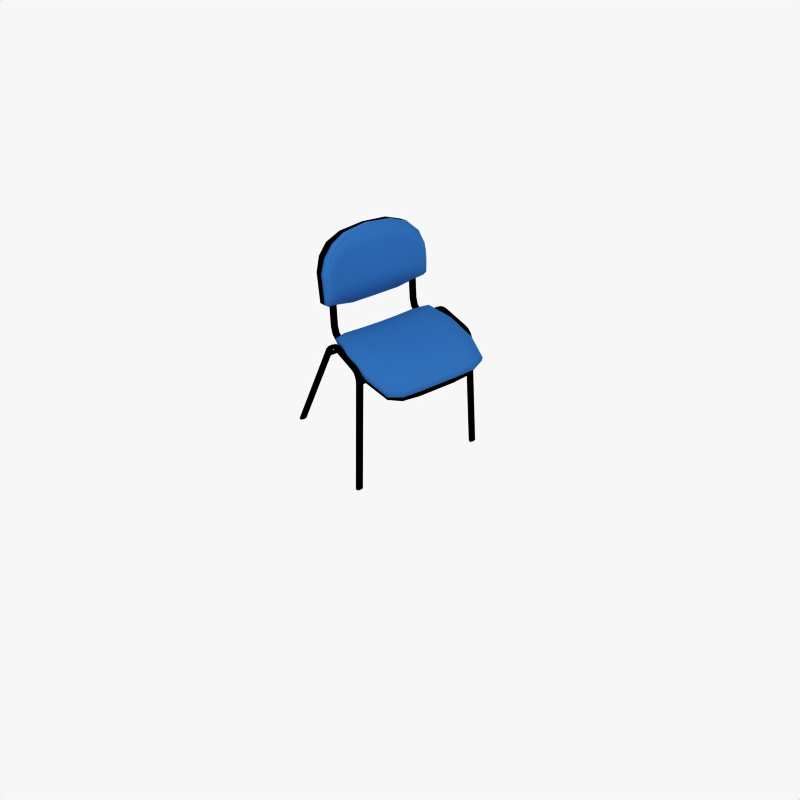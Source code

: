 # Source: Chair_01.blend  (saved by Blender 2.56.0; exported with 4.5.12 LTS)
import bpy
from mathutils import Matrix  # noqa: F401  (used for matrix-valued properties, if any)

bpy.ops.wm.read_factory_settings(use_empty=True)
scene = bpy.context.scene
scene.name = 'Scene'

# ---- collections
col_collection_1 = bpy.data.collections.new('Collection 1'); scene.collection.children.link(col_collection_1)

# ---- materials (node trees are filled in below, after node groups)
mat_m_black = bpy.data.materials.new('M_Black')
mat_m_black.alpha_threshold = 0.0
mat_m_black.diffuse_color = (0.0, 0.0, 0.0, 1.0)
mat_m_black.roughness = 0.5
mat_m_black.line_color = (0.0, 0.0, 0.0, 1.0)
mat_m_blue_00 = bpy.data.materials.new('M_Blue_00')
mat_m_blue_00.alpha_threshold = 0.0
mat_m_blue_00.diffuse_color = (0.1679, 0.3839, 0.6378, 1.0)
mat_m_blue_00.roughness = 0.5
mat_m_blue_00.specular_intensity = 0.1615
mat_m_blue_00.line_color = (0.0, 0.0, 0.0, 1.0)

# ---- material node trees

# ---- world
world_world = bpy.data.worlds.new('World'); scene.world = world_world
world_world.color = (0.9686, 0.9686, 0.9686)
world_world.use_sun_shadow = False
world_world.sun_shadow_jitter_overblur = 0.0
world_world.cycles.sampling_method = 'MANUAL'
world_world.cycles.sample_map_resolution = 256

# ---- cameras
cam_camera = bpy.data.cameras.new('Camera')
cam_camera.passepartout_alpha = 0.2
cam_camera.lens = 61.0
cam_camera.ortho_scale = 7.314
cam_camera.show_passepartout = False
cam_camera.show_safe_areas = True
cam_camera.dof.focus_distance = 0.0
cam_camera.dof.aperture_fstop = 128.0

# ---- lights
light_spot_001 = bpy.data.lights.new('Spot.001', 'AREA')
light_spot_001.transmission_factor = 0.0
light_spot_001.cutoff_distance = 30.0
light_spot_001.energy = 78.54
light_spot_001.shadow_buffer_clip_start = 1.001
light_spot_001.shadow_soft_size = 1.0
light_spot_001.shadow_maximum_resolution = 0.006
light_spot_001.use_absolute_resolution = True
light_spot_001.size = 1.0
light_spot_001.size_y = 1.0
light_spot_001.cycles.use_multiple_importance_sampling = False

# ---- meshes
me_datablock_002 = bpy.data.meshes.new('Datablock.002')
me_datablock_002.from_pydata([(-0.1016, -0.49, 1.015), (-0.1017, -0.4907, 0.9952), (-0.104, -0.5427, 0.997), (-0.104, -0.5421, 1.016), (-0.1029, -0.5169, 0.9908), (-0.1028, -0.5159, 1.021), (0.1305, -0.5006, 1.015), (0.1305, -0.5013, 0.9952), (0.1282, -0.5527, 1.016), (0.1281, -0.5533, 0.997), (0.1293, -0.5275, 0.9908), (0.1294, -0.5265, 1.021), (0.2361, -0.5606, 0.9257), (0.2425, -0.5348, 0.9257), (0.2385, -0.5086, 0.924), (0.217, -0.5598, 0.9226), (0.213, -0.5336, 0.9209), (0.2194, -0.5078, 0.9208), (0.457, -0.5493, 0.001853), (0.4764, -0.5502, 0.001803), (0.474, -0.6022, 0.001812), (0.4547, -0.6014, 0.001862), (0.4506, -0.5751, 0.001871), (0.4805, -0.5764, 0.001794), (-0.2276, -0.5136, 0.9293), (-0.198, -0.5151, 0.9249), (-0.2236, -0.5399, 0.9294), (-0.2044, -0.5408, 0.9265), (-0.2021, -0.4888, 0.9248), (-0.2212, -0.4878, 0.9277), (-0.4337, -0.509, 0.001839), (-0.4143, -0.5099, 0.00189), (-0.4167, -0.562, 0.001899), (-0.436, -0.5611, 0.001847), (-0.4102, -0.5362, 0.001909), (-0.4401, -0.5348, 0.001829), (0.2024, -0.5043, 0.9864), (0.2046, -0.5309, 0.9909), (0.1901, -0.5042, 0.973), (0.1856, -0.5307, 0.9703), (0.2, -0.5574, 0.9882), (0.1877, -0.5572, 0.9748), (0.1705, -0.5026, 1.007), (0.171, -0.5286, 1.012), (0.164, -0.5029, 0.9899), (0.161, -0.5291, 0.9862), (0.1681, -0.5548, 1.009), (0.1616, -0.5551, 0.9917), (0.2239, -0.5063, 0.9579), (0.227, -0.5329, 0.9612), (0.2082, -0.5059, 0.949), (0.2027, -0.5322, 0.9475), (0.2215, -0.5592, 0.9597), (0.2058, -0.5588, 0.9508), (-0.1781, -0.5394, 0.9918), (-0.1798, -0.5127, 0.9945), (-0.1757, -0.4866, 0.99), (-0.1633, -0.5142, 0.974), (-0.1674, -0.5403, 0.9785), (-0.165, -0.4875, 0.9767), (-0.1433, -0.5406, 1.01), (-0.1435, -0.5143, 1.013), (-0.1409, -0.4884, 1.008), (-0.1354, -0.5155, 0.9879), (-0.138, -0.5414, 0.9932), (-0.1356, -0.4892, 0.9915), (-0.2035, -0.5396, 0.9675), (-0.2061, -0.5127, 0.9693), (-0.2011, -0.4864, 0.9657), (-0.1845, -0.5142, 0.954), (-0.1895, -0.5405, 0.9576), (-0.1871, -0.4874, 0.9558), (0.4634, -0.4384, 0.909), (0.4634, -0.4384, 0.9548), (0.002894, -0.4862, 0.9189), (0.2456, -0.4862, 0.9224), (0.2456, -0.4862, 0.9658), (0.002894, -0.4862, 0.96), (0.5105, -0.3265, 0.8875), (0.5105, -0.1669, 0.8673), (-0.2398, -0.3265, 0.9085), (-0.2398, -0.1669, 0.9021), (0.5105, -0.3265, 0.9311), (0.5105, -0.1669, 0.9224), (-0.2398, -0.1669, 0.9278), (-0.2398, -0.3265, 0.9365), (0.2456, -0.3265, 0.9297), (0.2456, -0.1669, 0.9182), (0.002894, -0.1669, 0.9182), (0.002894, -0.3265, 0.9297), (-0.1236, -0.4561, 0.9122), (-0.122, -0.3265, 0.9175), (-0.15, -0.1669, 0.9081), (-0.4227, -0.3604, 1.192), (-0.4041, -0.3604, 1.198), (-0.4041, -0.4125, 1.198), (-0.4227, -0.4125, 1.192), (-0.399, -0.3865, 1.199), (-0.4277, -0.3865, 1.191), (-0.1161, -0.3605, 0.9357), (-0.1168, -0.3605, 0.9164), (-0.1168, -0.4126, 0.9164), (-0.1161, -0.4126, 0.9357), (-0.1159, -0.3866, 0.941), (-0.117, -0.3866, 0.9111), (-0.3459, -0.3604, 1.006), (-0.3158, -0.3605, 0.9565), (-0.264, -0.3605, 0.933), (-0.3411, -0.3865, 1.008), (-0.3123, -0.3865, 0.9605), (-0.2628, -0.3865, 0.9381), (-0.3459, -0.4126, 1.006), (-0.3158, -0.4126, 0.9565), (-0.264, -0.4126, 0.933), (-0.3687, -0.3865, 0.9967), (-0.332, -0.3865, 0.938), (-0.2698, -0.3865, 0.9091), (-0.3638, -0.3604, 0.9987), (-0.3285, -0.3605, 0.9419), (-0.2686, -0.3605, 0.9142), (-0.3638, -0.4126, 0.9987), (-0.3285, -0.4126, 0.9419), (-0.2686, -0.4126, 0.9142), (-0.4363, -0.4879, 1.21), (-0.5317, -0.4848, 1.443), (-0.439, -0.4507, 1.179), (-0.5865, -0.4397, 1.55), (-0.4356, -0.218, 1.14), (-0.44, -0.3607, 1.163), (-0.6571, -0.2174, 1.668), (-0.6294, -0.3549, 1.624), (-0.3805, -0.4879, 1.23), (-0.4759, -0.4848, 1.464), (-0.3707, -0.4507, 1.207), (-0.5194, -0.4397, 1.571), (-0.3804, -0.2177, 1.16), (-0.3683, -0.3607, 1.201), (-0.5589, -0.3549, 1.653), (-0.6053, -0.2193, 1.689), (-0.484, -0.4864, 1.327), (-0.5162, -0.4458, 1.36), (-0.542, -0.3571, 1.394), (-0.5486, -0.2177, 1.402), (-0.4282, -0.4864, 1.347), (-0.5078, -0.4856, 1.385), (-0.5534, -0.443, 1.451), (-0.5883, -0.3557, 1.507), (-0.6029, -0.2176, 1.535), (-0.452, -0.4856, 1.406), (-0.4625, -0.487, 1.274), (-0.4827, -0.4483, 1.278), (-0.5004, -0.3584, 1.292), (-0.4998, -0.2179, 1.282), (-0.4067, -0.487, 1.295), (-0.1842, -0.3597, 0.914), (-0.1842, -0.3597, 0.8848), (-0.1984, -0.3597, 0.8848), (-0.1984, -0.3597, 0.914), (-0.1842, -0.5348, 0.9106), (-0.1842, -0.5348, 0.8815), (-0.1984, -0.5348, 0.8815), (-0.1984, -0.5348, 0.9106), (-0.1746, -0.3597, 0.8994), (-0.2065, -0.3597, 0.8994), (-0.1746, -0.5348, 0.8961), (-0.2065, -0.5348, 0.8961), (-0.198, -0.2602, 0.9101), (-0.206, -0.2602, 0.8956), (-0.198, -0.2602, 0.8809), (-0.1837, -0.2602, 0.8809), (-0.1741, -0.2602, 0.8956), (-0.1837, -0.2602, 0.9101), (0.213, -0.2602, 0.922), (0.2226, -0.2602, 0.9074), (0.213, -0.2602, 0.8928), (0.1988, -0.2602, 0.8928), (0.1907, -0.2602, 0.9074), (0.1988, -0.2602, 0.922), (0.1903, -0.5348, 0.8961), (0.2221, -0.5348, 0.8961), (0.1903, -0.3597, 0.9118), (0.2221, -0.3597, 0.9118), (0.1983, -0.5348, 0.9106), (0.1983, -0.5348, 0.8815), (0.2126, -0.5348, 0.8815), (0.2126, -0.5348, 0.9106), (0.1983, -0.3597, 0.9263), (0.1983, -0.3597, 0.8971), (0.2126, -0.3597, 0.8971), (0.2126, -0.3597, 0.9263), (0.2126, 0.3595, 0.9263), (0.2126, 0.3595, 0.8971), (0.1983, 0.3595, 0.8971), (0.1983, 0.3595, 0.9263), (0.2126, 0.5345, 0.9106), (0.2126, 0.5345, 0.8815), (0.1983, 0.5345, 0.8815), (0.1983, 0.5345, 0.9106), (0.2221, 0.3595, 0.9118), (0.1903, 0.3595, 0.9118), (0.2221, 0.5345, 0.8961), (0.1903, 0.5345, 0.8961), (0.1903, -0.0001766, 0.9067), (0.2221, -0.0001766, 0.9067), (0.1983, -0.0001766, 0.9212), (0.1983, -0.0001766, 0.892), (0.2126, -0.0001766, 0.892), (0.2126, -0.0001766, 0.9212), (0.1988, 0.2599, 0.922), (0.1907, 0.2599, 0.9074), (0.1988, 0.2599, 0.8928), (0.213, 0.2599, 0.8928), (0.2226, 0.2599, 0.9074), (0.213, 0.2599, 0.922), (-0.1837, 0.2599, 0.9101), (-0.1741, 0.2599, 0.8956), (-0.1837, 0.2599, 0.8809), (-0.198, 0.2599, 0.8809), (-0.206, 0.2599, 0.8956), (-0.198, 0.2599, 0.9101), (-0.1842, -0.0001766, 0.9023), (-0.1842, -0.0001766, 0.8732), (-0.1984, -0.0001766, 0.8732), (-0.1984, -0.0001766, 0.9023), (-0.1746, -0.0001766, 0.8878), (-0.2065, -0.0001766, 0.8878), (-0.2065, 0.5345, 0.8961), (-0.1746, 0.5345, 0.8961), (-0.2065, 0.3595, 0.8994), (-0.1746, 0.3595, 0.8994), (-0.1984, 0.5345, 0.9106), (-0.1984, 0.5345, 0.8815), (-0.1842, 0.5345, 0.8815), (-0.1842, 0.5345, 0.9106), (-0.1984, 0.3595, 0.914), (-0.1984, 0.3595, 0.8848), (-0.1842, 0.3595, 0.8848), (-0.1842, 0.3595, 0.914), (-0.4067, 0.4868, 1.295), (-0.4998, 0.2176, 1.282), (-0.5004, 0.3582, 1.292), (-0.4827, 0.448, 1.278), (-0.4625, 0.4868, 1.274), (-0.494, -0.0001173, 1.268), (-0.452, 0.4853, 1.406), (-0.6029, 0.2174, 1.535), (-0.5883, 0.3554, 1.507), (-0.5534, 0.4428, 1.451), (-0.5078, 0.4853, 1.385), (-0.6023, -0.0001173, 1.534), (-0.4282, 0.4861, 1.347), (-0.5486, 0.2175, 1.402), (-0.542, 0.3569, 1.394), (-0.5162, 0.4456, 1.36), (-0.484, 0.4861, 1.327), (-0.5453, -0.0001173, 1.394), (-0.6053, 0.2191, 1.689), (-0.5589, 0.3546, 1.653), (-0.3683, 0.3604, 1.201), (-0.3804, 0.2175, 1.16), (-0.5194, 0.4395, 1.571), (-0.3707, 0.4505, 1.207), (-0.4759, 0.4846, 1.464), (-0.3805, 0.4877, 1.23), (-0.6311, -0.0001173, 1.701), (-0.3925, -0.0001173, 1.145), (-0.6294, 0.3546, 1.624), (-0.6571, 0.2172, 1.668), (-0.44, 0.3604, 1.163), (-0.4356, 0.2178, 1.14), (-0.5865, 0.4395, 1.55), (-0.439, 0.4505, 1.179), (-0.5317, 0.4846, 1.443), (-0.4363, 0.4877, 1.21), (-0.4313, -0.0001173, 1.131), (-0.6631, -0.0001173, 1.686), (-0.2686, 0.4124, 0.9142), (-0.3285, 0.4124, 0.9419), (-0.3638, 0.4123, 0.9987), (-0.2686, 0.3602, 0.9142), (-0.3285, 0.3602, 0.9419), (-0.3638, 0.3602, 0.9987), (-0.2698, 0.3863, 0.9091), (-0.332, 0.3863, 0.938), (-0.3687, 0.3863, 0.9967), (-0.264, 0.4124, 0.933), (-0.3158, 0.4124, 0.9565), (-0.3459, 0.4123, 1.006), (-0.2628, 0.3863, 0.9381), (-0.3123, 0.3863, 0.9605), (-0.3411, 0.3863, 1.008), (-0.264, 0.3602, 0.933), (-0.3158, 0.3602, 0.9565), (-0.3459, 0.3602, 1.006), (-0.117, 0.3863, 0.9111), (-0.1159, 0.3863, 0.941), (-0.1161, 0.4124, 0.9357), (-0.1168, 0.4124, 0.9164), (-0.1168, 0.3603, 0.9164), (-0.1161, 0.3603, 0.9357), (-0.4277, 0.3862, 1.191), (-0.399, 0.3862, 1.199), (-0.4041, 0.4123, 1.198), (-0.4227, 0.4123, 1.192), (-0.4227, 0.3602, 1.192), (-0.4041, 0.3602, 1.198), (-0.15, 0.1667, 0.9081), (-0.122, 0.3263, 0.9175), (-0.1236, 0.4559, 0.957), (-0.1236, 0.4559, 0.9122), (-0.15, -0.0001766, 0.9086), (0.002894, 0.3263, 0.9297), (0.002894, 0.1667, 0.9182), (0.2456, 0.1667, 0.9182), (0.2456, 0.3263, 0.9297), (-0.2398, 0.3263, 0.9365), (-0.2398, 0.1667, 0.9278), (0.5105, 0.1667, 0.9224), (0.5105, 0.3263, 0.9311), (-0.2398, 0.1667, 0.9021), (-0.2398, 0.3263, 0.9085), (0.5105, 0.1667, 0.8673), (0.5105, 0.3263, 0.8875), (0.002894, 0.486, 0.96), (0.2456, 0.486, 0.9658), (0.2456, 0.486, 0.9224), (0.002894, 0.486, 0.9189), (0.2456, -0.0001766, 0.9209), (0.002894, -0.0001766, 0.9209), (-0.1979, 0.4382, 0.9552), (0.4634, 0.4382, 0.9548), (-0.2398, -0.0001766, 0.9278), (0.5105, -0.0001766, 0.9224), (0.4634, 0.4382, 0.909), (-0.2398, -0.0001766, 0.9013), (0.5105, -0.0001766, 0.8673), (-0.1871, 0.4871, 0.9558), (-0.1895, 0.5403, 0.9576), (-0.1845, 0.514, 0.954), (-0.2011, 0.4862, 0.9657), (-0.2061, 0.5125, 0.9693), (-0.2035, 0.5393, 0.9675), (-0.1356, 0.489, 0.9915), (-0.138, 0.5411, 0.9932), (-0.1354, 0.5153, 0.9879), (-0.1409, 0.4882, 1.008), (-0.1435, 0.514, 1.013), (-0.1433, 0.5404, 1.01), (-0.165, 0.4873, 0.9767), (-0.1674, 0.5401, 0.9785), (-0.1633, 0.5139, 0.974), (-0.1757, 0.4863, 0.99), (-0.1798, 0.5125, 0.9945), (-0.1781, 0.5392, 0.9918), (0.2058, 0.5586, 0.9508), (0.2215, 0.559, 0.9597), (0.2027, 0.532, 0.9475), (0.2082, 0.5057, 0.949), (0.227, 0.5327, 0.9612), (0.2239, 0.5061, 0.9579), (0.1616, 0.5548, 0.9917), (0.1681, 0.5546, 1.009), (0.161, 0.5288, 0.9862), (0.164, 0.5026, 0.9899), (0.171, 0.5284, 1.012), (0.1705, 0.5024, 1.007), (0.1877, 0.557, 0.9748), (0.2, 0.5571, 0.9882), (0.1856, 0.5305, 0.9703), (0.1901, 0.504, 0.973), (0.2046, 0.5306, 0.9909), (0.2024, 0.5041, 0.9864), (-0.4401, 0.5346, 0.001829), (-0.4102, 0.536, 0.001909), (-0.436, 0.5609, 0.001847), (-0.4167, 0.5618, 0.001899), (-0.4143, 0.5097, 0.00189), (-0.4337, 0.5088, 0.001839), (-0.2212, 0.4876, 0.9277), (-0.2021, 0.4885, 0.9248), (-0.2044, 0.5406, 0.9265), (-0.2236, 0.5396, 0.9294), (-0.198, 0.5148, 0.9249), (-0.2276, 0.5133, 0.9293), (0.4805, 0.5762, 0.001794), (0.4506, 0.5749, 0.001871), (0.4547, 0.6011, 0.001862), (0.474, 0.602, 0.001812), (0.4764, 0.5499, 0.001803), (0.457, 0.5491, 0.001853), (0.217, 0.5596, 0.9226), (0.2425, 0.5346, 0.9257), (0.213, 0.5334, 0.9209), (0.2361, 0.5604, 0.9257), (0.2194, 0.5076, 0.9208), (0.2385, 0.5083, 0.924), (0.1305, 0.501, 0.9952), (0.1293, 0.5272, 0.9908), (0.1281, 0.5531, 0.997), (0.1305, 0.5004, 1.015), (0.1294, 0.5262, 1.021), (0.1282, 0.5524, 1.016), (-0.1028, 0.5157, 1.021), (-0.1029, 0.5166, 0.9908), (-0.104, 0.5419, 1.016), (-0.104, 0.5425, 0.997), (-0.1017, 0.4904, 0.9952), (-0.1016, 0.4898, 1.015), (0.1353, -0.3265, 0.942), (0.1353, 0.3263, 0.942), (-0.4953, 0.3566, 1.502), (-0.4318, 0.3585, 1.351), (-0.4318, -0.3587, 1.351), (-0.4953, -0.3568, 1.502), (-0.1236, -0.4561, 0.957), (-0.1979, -0.4384, 0.9552), (-0.2398, -0.3265, 0.9225), (-0.1236, -0.4561, 0.9346), (-0.1218, -0.3255, 0.9291), (-0.1863, -0.4369, 0.9434), (-0.1212, 0.3213, 0.9279), (-0.1236, 0.4559, 0.9346), (-0.2398, 0.3263, 0.9225), (-0.1982, 0.435, 0.9444), (0.1353, -0.1669, 0.9333), (0.1353, -0.0001766, 0.9333), (0.1353, 0.1667, 0.9333), (0.4471, -0.4384, 1.017), (-0.2061, -0.4309, 1.021), (0.4634, -0.4384, 0.9548), (0.4819, -0.4579, 0.9566), (0.4819, -0.4579, 0.9893), (-0.2293, -0.4531, 0.9999), (-0.2293, -0.4531, 0.9694), (-0.1979, -0.4384, 0.9552), (0.002894, -0.4862, 1.038), (0.2456, -0.4862, 1.044), (0.2627, -0.5107, 1.016), (-0.008129, -0.5107, 1.016), (0.2627, -0.5107, 0.981), (-0.008129, -0.5107, 0.981), (0.2456, -0.4862, 0.9658), (0.002894, -0.4862, 0.96), (0.4884, -0.3265, 1.002), (0.4884, -0.1669, 0.9887), (-0.2398, -0.3265, 1.003), (-0.2398, -0.1669, 0.9985), (0.528, -0.1749, 0.963), (0.528, -0.3428, 0.9754), (0.528, -0.1749, 0.9371), (0.528, -0.3428, 0.9452), (0.5105, -0.3265, 0.9311), (0.5105, -0.1669, 0.9224), (-0.2398, -0.1669, 0.9278), (-0.2398, -0.3265, 0.9365), (-0.2661, -0.1749, 0.9459), (-0.2661, -0.3428, 0.9562), (-0.2661, -0.1749, 0.9709), (-0.2661, -0.3428, 0.9797), (0.002894, -0.1669, 1.004), (0.002894, -0.3265, 1.014), (0.2456, -0.3265, 1.014), (0.2456, -0.1669, 1.004), (-0.1287, -0.4514, 1.027), (-0.1475, -0.4744, 1.006), (-0.1475, -0.4744, 0.9737), (-0.1236, -0.4561, 0.957), (-0.15, -0.3265, 1.007), (-0.15, -0.1669, 1.001), (-0.3501, -0.4722, 1.249), (-0.417, -0.4613, 1.493), (-0.3455, -0.4414, 1.232), (-0.4637, -0.43, 1.579), (-0.374, -0.2222, 1.166), (-0.3567, -0.3619, 1.212), (-0.5698, -0.2177, 1.698), (-0.5167, -0.349, 1.655), (-0.3805, -0.4879, 1.23), (-0.4759, -0.4848, 1.464), (-0.3707, -0.4507, 1.207), (-0.5194, -0.4397, 1.571), (-0.3804, -0.2177, 1.16), (-0.3683, -0.3607, 1.201), (-0.5589, -0.3549, 1.653), (-0.6053, -0.2193, 1.689), (-0.5352, -0.3478, 1.658), (-0.5893, -0.2185, 1.698), (-0.3765, -0.4716, 1.367), (-0.379, -0.4427, 1.396), (-0.4736, -0.2197, 1.437), (-0.4316, -0.3551, 1.43), (-0.4282, -0.4864, 1.347), (-0.3968, -0.4676, 1.44), (-0.4147, -0.4331, 1.492), (-0.5265, -0.2184, 1.567), (-0.4734, -0.3525, 1.542), (-0.452, -0.4856, 1.406), (-0.361, -0.4713, 1.306), (-0.3575, -0.4458, 1.315), (-0.4283, -0.2202, 1.319), (-0.3954, -0.3576, 1.329), (-0.4067, -0.487, 1.295), (-0.3639, -0.4848, 1.233), (-0.4387, -0.4815, 1.474), (-0.487, -0.4377, 1.581), (-0.3989, -0.4835, 1.351), (-0.4217, -0.4825, 1.419), (-0.3837, -0.4843, 1.299), (-0.3837, 0.4841, 1.299), (-0.4217, 0.4822, 1.419), (-0.3989, 0.4832, 1.351), (-0.487, 0.4375, 1.581), (-0.4387, 0.4812, 1.474), (-0.3639, 0.4846, 1.233), (-0.4067, 0.4868, 1.295), (-0.3954, 0.3573, 1.329), (-0.4283, 0.22, 1.319), (-0.3575, 0.4455, 1.315), (-0.361, 0.471, 1.306), (-0.4471, -0.0001174, 1.303), (-0.452, 0.4853, 1.406), (-0.4734, 0.3522, 1.542), (-0.5265, 0.2182, 1.567), (-0.4147, 0.4329, 1.492), (-0.3968, 0.4673, 1.44), (-0.5456, -0.0001174, 1.561), (-0.4282, 0.4861, 1.347), (-0.4316, 0.3549, 1.43), (-0.4736, 0.2195, 1.437), (-0.379, 0.4424, 1.396), (-0.3765, 0.4714, 1.367), (-0.4943, -0.0001173, 1.426), (-0.5893, 0.2183, 1.698), (-0.5352, 0.3476, 1.658), (-0.6143, -0.0001173, 1.711), (-0.6053, 0.2191, 1.689), (-0.5589, 0.3546, 1.653), (-0.3683, 0.3604, 1.201), (-0.3804, 0.2175, 1.16), (-0.5194, 0.4395, 1.571), (-0.3707, 0.4505, 1.207), (-0.4759, 0.4846, 1.464), (-0.3805, 0.4877, 1.23), (-0.6311, -0.0001173, 1.701), (-0.3925, -0.0001173, 1.145), (-0.5167, 0.3488, 1.655), (-0.5698, 0.2175, 1.698), (-0.3567, 0.3617, 1.212), (-0.374, 0.2219, 1.166), (-0.4637, 0.4298, 1.579), (-0.3455, 0.4412, 1.232), (-0.417, 0.461, 1.493), (-0.3501, 0.472, 1.249), (-0.3827, -0.0001174, 1.155), (-0.6013, -0.0001173, 1.707), (-0.15, 0.1667, 1.001), (-0.15, 0.3263, 1.007), (-0.1236, 0.4559, 0.957), (-0.1475, 0.4742, 0.9737), (-0.1475, 0.4742, 1.006), (-0.1287, 0.4511, 1.027), (-0.15, -0.0001766, 0.9947), (0.2456, 0.1667, 1.004), (0.2456, 0.3263, 1.014), (0.002894, 0.3263, 1.014), (0.002894, 0.1667, 1.004), (-0.2661, 0.3426, 0.9797), (-0.2661, 0.1747, 0.9709), (-0.2661, 0.3426, 0.9562), (-0.2661, 0.1747, 0.9459), (-0.2398, 0.3263, 0.9365), (-0.2398, 0.1667, 0.9278), (0.5105, 0.1667, 0.9224), (0.5105, 0.3263, 0.9311), (0.528, 0.3426, 0.9452), (0.528, 0.1747, 0.9371), (0.528, 0.3426, 0.9754), (0.528, 0.1747, 0.963), (-0.2398, 0.1667, 0.9985), (-0.2398, 0.3263, 1.003), (0.4884, 0.1667, 0.9887), (0.4884, 0.3263, 1.002), (0.002894, 0.486, 0.96), (0.2456, 0.486, 0.9658), (-0.008129, 0.5105, 0.981), (0.2627, 0.5105, 0.981), (-0.008129, 0.5105, 1.016), (0.2627, 0.5105, 1.016), (0.2456, 0.486, 1.044), (0.002894, 0.486, 1.038), (0.002894, -0.0001766, 0.9973), (0.2456, -0.0001766, 0.9972), (-0.1979, 0.4382, 0.9552), (-0.2293, 0.4529, 0.9694), (-0.2293, 0.4529, 0.9999), (0.4819, 0.4577, 0.9893), (0.4819, 0.4577, 0.9566), (0.4634, 0.4382, 0.9548), (-0.2398, -0.0001766, 0.9278), (-0.2661, -0.0001766, 0.9438), (-0.2661, -0.0001766, 0.9671), (0.5105, -0.0001766, 0.9224), (0.528, -0.0001766, 0.9371), (0.528, -0.0001766, 0.963), (-0.2061, 0.4307, 1.021), (0.4471, 0.4382, 1.017), (-0.2398, -0.0001766, 0.9931), (0.4884, -0.0001766, 0.9887), (-0.4318, -0.3587, 1.351), (-0.4953, -0.3568, 1.502), (-0.4953, 0.3566, 1.502), (-0.4318, 0.3585, 1.351), (0.01029, 0.3263, 0.9347), (0.2604, 0.3263, 0.9329), (0.2604, -0.3265, 0.9329), (0.01029, -0.3265, 0.9347)], [(303, 304)], [(3, 8, 11, 5), (6, 0, 5, 11), (4, 10, 9, 2), (1, 7, 10, 4), (2, 9, 8, 3), (0, 6, 7, 1), (17, 14, 19, 18), (12, 15, 21, 20), (16, 17, 18, 22), (15, 16, 22, 21), (14, 13, 23, 19), (13, 12, 20, 23), (29, 28, 31, 30), (27, 26, 33, 32), (28, 25, 34, 31), (25, 27, 32, 34), (24, 29, 30, 35), (26, 24, 35, 33), (11, 8, 46, 43), (43, 46, 40, 37), (6, 11, 43, 42), (42, 43, 37, 36), (9, 10, 45, 47), (47, 45, 39, 41), (10, 7, 44, 45), (45, 44, 38, 39), (8, 9, 47, 46), (46, 47, 41, 40), (7, 6, 42, 44), (44, 42, 36, 38), (37, 40, 52, 49), (49, 52, 12, 13), (36, 37, 49, 48), (48, 49, 13, 14), (41, 39, 51, 53), (53, 51, 16, 15), (39, 38, 50, 51), (51, 50, 17, 16), (40, 41, 53, 52), (52, 53, 15, 12), (38, 36, 48, 50), (50, 48, 14, 17), (3, 5, 61, 60), (60, 61, 55, 54), (5, 0, 62, 61), (61, 62, 56, 55), (4, 2, 64, 63), (63, 64, 58, 57), (1, 4, 63, 65), (65, 63, 57, 59), (2, 3, 60, 64), (64, 60, 54, 58), (0, 1, 65, 62), (62, 65, 59, 56), (54, 55, 67, 66), (66, 67, 24, 26), (55, 56, 68, 67), (67, 68, 29, 24), (57, 58, 70, 69), (69, 70, 27, 25), (59, 57, 69, 71), (71, 69, 25, 28), (58, 54, 66, 70), (70, 66, 26, 27), (56, 59, 71, 68), (68, 71, 28, 29), (74, 75, 76, 77), (75, 72, 73, 76), (72, 78, 82, 73), (78, 79, 83, 82), (79, 335, 332, 83), (84, 331, 334, 81), (75, 86, 78, 72), (86, 87, 79, 78), (87, 327, 335, 79), (74, 89, 86, 75), (89, 88, 87, 86), (88, 328, 327, 87), (91, 89, 74, 90), (81, 92, 91, 80), (92, 88, 89, 91), (334, 310, 92, 81), (310, 328, 88, 92), (94, 97, 108, 105), (105, 108, 109, 106), (106, 109, 110, 107), (107, 110, 103, 99), (97, 95, 111, 108), (108, 111, 112, 109), (109, 112, 113, 110), (110, 113, 102, 103), (98, 93, 117, 114), (114, 117, 118, 115), (115, 118, 119, 116), (116, 119, 100, 104), (96, 98, 114, 120), (120, 114, 115, 121), (121, 115, 116, 122), (122, 116, 104, 101), (95, 96, 120, 111), (111, 120, 121, 112), (112, 121, 122, 113), (113, 122, 101, 102), (93, 94, 105, 117), (117, 105, 106, 118), (118, 106, 107, 119), (119, 107, 99, 100), (131, 123, 125, 133), (134, 126, 124, 132), (135, 127, 274, 265), (136, 128, 127, 135), (133, 125, 128, 136), (137, 130, 126, 134), (138, 129, 130, 137), (264, 275, 129, 138), (126, 145, 144, 124), (145, 140, 139, 144), (130, 146, 145, 126), (146, 141, 140, 145), (129, 147, 146, 130), (147, 142, 141, 146), (275, 249, 147, 129), (249, 255, 142, 147), (143, 148, 144, 139), (148, 132, 124, 144), (140, 150, 149, 139), (150, 125, 123, 149), (141, 151, 150, 140), (151, 128, 125, 150), (142, 152, 151, 141), (152, 127, 128, 151), (255, 243, 152, 142), (243, 274, 127, 152), (131, 153, 149, 123), (153, 143, 139, 149), (155, 159, 160, 156), (157, 161, 158, 154), (161, 165, 164, 158), (165, 160, 159, 164), (158, 164, 162, 154), (164, 159, 155, 162), (160, 165, 163, 156), (165, 161, 157, 163), (157, 166, 167, 163), (166, 223, 225, 167), (163, 167, 168, 156), (167, 225, 222, 168), (155, 169, 170, 162), (169, 221, 224, 170), (162, 170, 171, 154), (170, 224, 220, 171), (154, 171, 166, 157), (171, 220, 223, 166), (156, 168, 169, 155), (168, 222, 221, 169), (175, 205, 206, 174), (187, 175, 174, 188), (172, 207, 204, 177), (189, 172, 177, 186), (173, 203, 207, 172), (181, 173, 172, 189), (174, 206, 203, 173), (188, 174, 173, 181), (176, 202, 205, 175), (180, 176, 175, 187), (177, 204, 202, 176), (186, 177, 176, 180), (178, 182, 186, 180), (183, 178, 180, 187), (179, 184, 188, 181), (185, 179, 181, 189), (178, 183, 184, 179), (182, 178, 179, 185), (186, 182, 185, 189), (188, 184, 183, 187), (21, 22, 23, 20), (19, 23, 22, 18), (388, 389, 385, 384), (386, 387, 384, 385), (191, 192, 196, 195), (193, 190, 194, 197), (197, 194, 200, 201), (201, 200, 195, 196), (194, 190, 198, 200), (200, 198, 191, 195), (196, 192, 199, 201), (201, 199, 193, 197), (193, 199, 209, 208), (208, 209, 202, 204), (199, 192, 210, 209), (209, 210, 205, 202), (191, 198, 212, 211), (211, 212, 203, 206), (198, 190, 213, 212), (212, 213, 207, 203), (190, 193, 208, 213), (213, 208, 204, 207), (192, 191, 211, 210), (210, 211, 206, 205), (217, 216, 221, 222), (235, 236, 216, 217), (214, 219, 223, 220), (237, 234, 219, 214), (215, 214, 220, 224), (229, 237, 214, 215), (216, 215, 224, 221), (236, 229, 215, 216), (218, 217, 222, 225), (228, 235, 217, 218), (219, 218, 225, 223), (234, 228, 218, 219), (226, 228, 234, 230), (231, 235, 228, 226), (227, 229, 236, 232), (233, 237, 229, 227), (226, 227, 232, 231), (230, 233, 227, 226), (234, 237, 233, 230), (236, 235, 231, 232), (238, 242, 254, 250), (263, 273, 242, 238), (243, 239, 269, 274), (255, 251, 239, 243), (239, 240, 268, 269), (251, 252, 240, 239), (240, 241, 271, 268), (252, 253, 241, 240), (241, 242, 273, 271), (253, 254, 242, 241), (244, 248, 272, 262), (250, 254, 248, 244), (249, 245, 251, 255), (275, 267, 245, 249), (245, 246, 252, 251), (267, 266, 246, 245), (246, 247, 253, 252), (266, 270, 247, 246), (247, 248, 254, 253), (270, 272, 248, 247), (264, 256, 267, 275), (256, 257, 266, 267), (257, 260, 270, 266), (261, 258, 268, 271), (258, 259, 269, 268), (259, 265, 274, 269), (260, 262, 272, 270), (263, 261, 271, 273), (279, 298, 299, 291), (280, 279, 291, 292), (281, 280, 292, 293), (304, 281, 293, 305), (285, 296, 297, 276), (286, 285, 276, 277), (287, 286, 277, 278), (302, 287, 278, 303), (276, 297, 294, 282), (277, 276, 282, 283), (278, 277, 283, 284), (303, 278, 284, 300), (282, 294, 298, 279), (283, 282, 279, 280), (284, 283, 280, 281), (300, 284, 281, 304), (288, 295, 296, 285), (289, 288, 285, 286), (290, 289, 286, 287), (301, 290, 287, 302), (291, 299, 295, 288), (292, 291, 288, 289), (293, 292, 289, 290), (305, 293, 290, 301), (310, 306, 312, 328), (334, 319, 306, 310), (306, 307, 311, 312), (319, 320, 307, 306), (307, 309, 326, 311), (312, 313, 327, 328), (311, 314, 313, 312), (326, 325, 314, 311), (313, 321, 335, 327), (314, 322, 321, 313), (325, 333, 322, 314), (316, 319, 334, 331), (321, 317, 332, 335), (322, 318, 317, 321), (333, 330, 318, 322), (325, 324, 330, 333), (326, 323, 324, 325), (339, 378, 379, 336), (351, 339, 336, 348), (337, 380, 381, 341), (349, 337, 341, 353), (336, 379, 382, 338), (348, 336, 338, 350), (338, 382, 380, 337), (350, 338, 337, 349), (340, 383, 378, 339), (352, 340, 339, 351), (341, 381, 383, 340), (353, 341, 340, 352), (345, 351, 348, 342), (407, 345, 342, 406), (343, 349, 353, 347), (405, 343, 347, 404), (342, 348, 350, 344), (406, 342, 344, 403), (344, 350, 349, 343), (403, 344, 343, 405), (346, 352, 351, 345), (345, 407, 402, 346), (347, 353, 352, 346), (404, 347, 346, 402), (357, 394, 395, 359), (369, 357, 359, 371), (355, 393, 390, 354), (367, 355, 354, 366), (356, 392, 394, 357), (368, 356, 357, 369), (354, 390, 392, 356), (366, 354, 356, 368), (359, 395, 391, 358), (371, 359, 358, 370), (358, 391, 393, 355), (370, 358, 355, 367), (363, 369, 371, 365), (396, 363, 365, 399), (361, 367, 366, 360), (401, 361, 360, 398), (362, 368, 369, 363), (397, 362, 363, 396), (360, 366, 368, 362), (398, 360, 362, 397), (365, 371, 370, 364), (399, 365, 364, 400), (364, 370, 367, 361), (400, 364, 361, 401), (381, 374, 372, 383), (383, 372, 377, 378), (382, 373, 375, 380), (379, 376, 373, 382), (380, 375, 374, 381), (378, 377, 376, 379), (391, 384, 387, 393), (395, 388, 384, 391), (390, 386, 385, 392), (392, 385, 389, 394), (393, 387, 386, 390), (394, 389, 388, 395), (407, 406, 396, 399), (405, 404, 401, 398), (406, 403, 397, 396), (403, 405, 398, 397), (402, 407, 399, 400), (404, 402, 400, 401), (373, 372, 374, 375), (377, 372, 373, 376), (30, 31, 34, 35), (33, 35, 34, 32), (85, 408, 84), (408, 82, 83), (77, 76, 408, 414), (73, 82, 408, 76), (408, 85, 415, 414), (318, 409, 317), (409, 315, 316), (318, 330, 324, 409), (308, 409, 324, 323), (308, 329, 315, 409), (135, 265, 264, 138), (256, 264, 265, 259), (411, 410, 256, 259), (258, 411, 259), (410, 257, 256), (413, 412, 135, 138), (137, 413, 138), (412, 136, 135), (257, 410, 262, 260), (244, 262, 410, 411), (258, 261, 263, 411), (238, 411, 263), (238, 250, 411), (244, 411, 250), (132, 413, 137, 134), (132, 148, 412, 413), (131, 133, 136, 412), (131, 412, 153), (143, 153, 412), (143, 412, 148), (80, 416, 81), (417, 90, 74), (418, 91, 90, 417), (416, 80, 91, 418), (415, 85, 416, 419), (417, 419, 416, 418), (81, 416, 85, 84), (415, 419, 417, 414), (74, 77, 414, 417), (420, 307, 320, 422), (421, 309, 307, 420), (309, 421, 326), (422, 320, 319), (308, 421, 423, 329), (422, 423, 421, 420), (329, 423, 422, 315), (326, 421, 308, 323), (319, 316, 315, 422), (332, 425, 424, 83), (425, 331, 84, 424), (331, 425, 426, 316), (425, 332, 317, 426), (83, 424, 408), (424, 84, 408), (316, 426, 409), (426, 317, 409), (95, 97, 98, 96), (93, 98, 97, 94), (101, 104, 103, 102), (99, 103, 104, 100), (294, 295, 299, 298), (294, 297, 296, 295), (300, 304, 305, 301), (302, 303, 300, 301), (438, 437, 436, 435), (427, 436, 437, 431), (440, 439, 437, 438), (439, 430, 431, 437), (442, 441, 439, 440), (441, 429, 430, 439), (443, 427, 431, 448), (448, 447, 444, 443), (447, 603, 607, 444), (430, 450, 448, 431), (450, 449, 447, 448), (449, 602, 603, 447), (429, 451, 450, 430), (451, 452, 449, 450), (452, 601, 602, 449), (433, 456, 454, 434), (456, 455, 453, 454), (455, 599, 598, 453), (432, 458, 456, 433), (458, 457, 455, 456), (457, 600, 599, 455), (428, 445, 458, 432), (445, 446, 457, 458), (446, 606, 600, 457), (436, 461, 460, 435), (461, 462, 459, 460), (462, 591, 590, 459), (427, 443, 461, 436), (443, 444, 462, 461), (444, 607, 591, 462), (432, 464, 463, 428), (464, 438, 435, 463), (433, 465, 464, 432), (465, 440, 438, 464), (434, 466, 465, 433), (466, 442, 440, 465), (460, 467, 463, 435), (467, 445, 428, 463), (459, 468, 467, 460), (468, 446, 445, 467), (590, 561, 468, 459), (561, 606, 446, 468), (473, 481, 544, 553), (474, 482, 481, 473), (471, 479, 482, 474), (475, 486, 485, 476), (486, 484, 483, 485), (554, 534, 486, 475), (534, 543, 484, 486), (470, 492, 493, 472), (492, 487, 488, 493), (475, 494, 525, 554), (494, 489, 531, 525), (476, 495, 494, 475), (495, 490, 489, 494), (472, 493, 495, 476), (493, 488, 490, 495), (487, 497, 498, 488), (497, 469, 471, 498), (489, 499, 519, 531), (499, 473, 553, 519), (490, 500, 499, 489), (500, 474, 473, 499), (488, 498, 500, 490), (498, 471, 474, 500), (502, 477, 479), (472, 504, 503, 470), (504, 480, 478, 503), (492, 506, 505, 487), (506, 496, 491, 505), (470, 503, 506, 492), (503, 478, 496, 506), (497, 507, 502, 469), (507, 501, 477, 502), (487, 505, 507, 497), (505, 491, 501, 507), (483, 480, 504, 485), (485, 504, 472, 476), (479, 471, 469, 502), (540, 513, 552, 550), (533, 545, 549, 511), (536, 533, 511, 539), (510, 508, 514, 526), (530, 518, 508, 510), (508, 513, 542, 514), (518, 552, 513, 508), (512, 509, 520, 541), (551, 524, 509, 512), (509, 510, 526, 520), (524, 530, 510, 509), (511, 512, 541, 539), (549, 551, 512, 511), (513, 540, 542), (517, 515, 547, 550), (529, 527, 515, 517), (515, 516, 548, 547), (527, 528, 516, 515), (516, 519, 553, 548), (528, 531, 519, 516), (518, 517, 550, 552), (530, 529, 517, 518), (523, 521, 527, 529), (549, 545, 521, 523), (521, 522, 528, 527), (545, 546, 522, 521), (522, 525, 531, 528), (546, 554, 525, 522), (524, 523, 529, 530), (551, 549, 523, 524), (534, 532, 535, 543), (554, 546, 532, 534), (532, 533, 536, 535), (546, 545, 533, 532), (550, 547, 537, 540), (547, 548, 538, 537), (548, 553, 544, 538), (561, 555, 578, 606), (590, 565, 555, 561), (555, 556, 579, 578), (565, 564, 556, 555), (556, 560, 604, 579), (564, 589, 560, 556), (557, 558, 584, 582), (592, 593, 558, 557), (558, 559, 586, 584), (593, 594, 559, 558), (559, 560, 589, 586), (594, 604, 560, 559), (580, 562, 591, 607), (581, 563, 562, 580), (605, 588, 563, 581), (562, 565, 590, 591), (563, 564, 565, 562), (588, 589, 564, 563), (578, 567, 600, 606), (579, 566, 567, 578), (604, 594, 566, 579), (567, 569, 599, 600), (566, 568, 569, 567), (594, 593, 568, 566), (569, 571, 598, 599), (568, 570, 571, 569), (593, 592, 570, 568), (572, 575, 602, 601), (573, 574, 575, 572), (597, 596, 574, 573), (575, 577, 603, 602), (574, 576, 577, 575), (596, 595, 576, 574), (577, 580, 607, 603), (576, 581, 580, 577), (595, 605, 581, 576), (583, 585, 596, 597), (582, 584, 585, 583), (585, 587, 595, 596), (584, 586, 587, 585), (587, 588, 605, 595), (586, 589, 588, 587), (535, 538, 544, 543), (481, 484, 543, 544), (608, 609, 484, 481), (482, 608, 481), (609, 483, 484), (610, 611, 538, 535), (536, 610, 535), (611, 537, 538), (478, 480, 483, 609), (478, 609, 608, 496), (491, 496, 608), (477, 501, 482, 479), (491, 608, 482, 501), (536, 539, 541, 610), (520, 611, 610, 541), (514, 542, 540, 537), (514, 537, 611, 526), (520, 526, 611), (452, 453, 598, 601), (571, 572, 601, 598), (612, 613, 572, 571), (570, 612, 571), (613, 573, 572), (614, 615, 453, 452), (451, 614, 452), (615, 454, 453), (557, 612, 570, 592), (573, 613, 583, 597), (582, 583, 613, 612), (557, 582, 612), (429, 441, 614, 451), (434, 454, 615, 466), (441, 442, 615, 614), (442, 466, 615)])
me_datablock_002.polygons.foreach_set('use_smooth', [1, 1, 1, 1, 1, 1, 1, 1, 1, 1, 1, 1, 1, 1, 1, 1, 1, 1, 1, 1, 1, 1, 1, 1, 1, 1, 1, 1, 1, 1, 1, 1, 1, 1, 1, 1, 1, 1, 1, 1, 1, 1, 1, 1, 1, 1, 1, 1, 1, 1, 1, 1, 1, 1, 1, 1, 1, 1, 1, 1, 1, 1, 1, 1, 1, 1, 1, 1, 1, 1, 1, 1, 1, 1, 1, 1, 1, 1, 1, 1, 1, 1, 1, 1, 1, 1, 1, 1, 1, 1, 1, 1, 1, 1, 1, 1, 1, 1, 1, 1, 1, 1, 1, 1, 1, 1, 1, 1, 1, 1, 1, 1, 1, 1, 1, 1, 1, 1, 1, 1, 1, 1, 1, 1, 1, 1, 1, 1, 1, 1, 1, 1, 1, 1, 1, 1, 1, 1, 1, 1, 1, 1, 1, 1, 1, 1, 1, 1, 1, 1, 1, 1, 1, 1, 1, 1, 1, 1, 1, 1, 1, 1, 1, 1, 1, 1, 1, 1, 1, 1, 1, 1, 1, 1, 1, 1, 1, 1, 1, 1, 1, 1, 1, 1, 1, 1, 1, 1, 1, 1, 1, 1, 1, 1, 1, 1, 1, 1, 1, 1, 1, 1, 1, 1, 1, 1, 1, 1, 1, 1, 1, 1, 1, 1, 1, 1, 1, 1, 1, 1, 1, 1, 1, 1, 1, 1, 1, 1, 1, 1, 1, 1, 1, 1, 1, 1, 1, 1, 1, 1, 1, 1, 1, 1, 1, 1, 1, 1, 1, 1, 1, 1, 1, 1, 1, 1, 1, 1, 1, 1, 1, 1, 1, 1, 1, 1, 1, 1, 1, 1, 1, 1, 1, 1, 1, 1, 1, 1, 1, 1, 1, 1, 1, 1, 1, 1, 1, 1, 1, 1, 1, 1, 1, 1, 1, 1, 1, 1, 1, 1, 1, 1, 1, 1, 1, 1, 1, 1, 1, 1, 1, 1, 1, 1, 1, 1, 1, 1, 1, 1, 1, 1, 1, 1, 1, 1, 1, 1, 1, 1, 1, 1, 1, 1, 1, 1, 1, 1, 1, 1, 1, 1, 1, 1, 1, 1, 1, 1, 1, 1, 1, 1, 1, 1, 1, 1, 1, 1, 1, 1, 0, 0, 0, 1, 1, 1, 1, 1, 1, 1, 1, 1, 1, 1, 1, 1, 1, 1, 1, 1, 1, 1, 1, 1, 1, 1, 1, 1, 1, 1, 1, 1, 1, 1, 1, 1, 1, 1, 1, 1, 1, 1, 1, 1, 1, 1, 1, 1, 1, 1, 1, 1, 1, 1, 1, 1, 1, 1, 1, 1, 1, 1, 1, 1, 1, 1, 1, 1, 1, 1, 1, 1, 1, 1, 1, 1, 1, 1, 1, 1, 1, 1, 1, 1, 1, 1, 1, 1, 1, 1, 1, 1, 1, 1, 1, 1, 1, 1, 1, 1, 1, 1, 1, 1, 1, 1, 1, 1, 1, 1, 1, 1, 1, 1, 1, 1, 1, 1, 1, 1, 1, 1, 1, 1, 1, 1, 1, 1, 1, 1, 1, 1, 1, 1, 1, 1, 1, 1, 1, 1, 1, 1, 1, 1, 1, 1, 1, 1, 1, 1, 1, 1, 1, 1, 1, 1, 1, 1, 1, 1, 1, 1, 1, 1, 1, 1, 1, 1, 1, 1, 1, 1, 1, 1, 1, 1, 1, 1, 1, 1, 1, 1, 1, 1, 1, 1, 1, 1, 1, 1, 1, 1, 1, 1, 1, 1, 1, 1, 1, 1, 1, 1, 1, 1, 1, 1, 1, 1, 1, 1, 1, 1, 1, 1, 1, 1, 1, 1, 1, 1, 1, 1, 1, 1, 1, 1, 1, 1, 1, 1, 1, 1, 1, 1, 1, 1, 1, 1, 1, 1, 1, 1, 1, 1, 1, 1, 1, 1, 1, 1, 1, 1, 1, 1])
me_datablock_002.polygons.foreach_set('material_index', [0, 0, 0, 0, 0, 0, 0, 0, 0, 0, 0, 0, 0, 0, 0, 0, 0, 0, 0, 0, 0, 0, 0, 0, 0, 0, 0, 0, 0, 0, 0, 0, 0, 0, 0, 0, 0, 0, 0, 0, 0, 0, 0, 0, 0, 0, 0, 0, 0, 0, 0, 0, 0, 0, 0, 0, 0, 0, 0, 0, 0, 0, 0, 0, 0, 0, 0, 0, 0, 0, 0, 0, 0, 0, 0, 0, 0, 0, 0, 0, 0, 0, 0, 0, 0, 0, 0, 0, 0, 0, 0, 0, 0, 0, 0, 0, 0, 0, 0, 0, 0, 0, 0, 0, 0, 0, 0, 0, 0, 0, 0, 0, 0, 0, 0, 0, 0, 0, 0, 0, 0, 0, 0, 0, 0, 0, 0, 0, 0, 0, 0, 0, 0, 0, 0, 0, 0, 0, 0, 0, 0, 0, 0, 0, 0, 0, 0, 0, 0, 0, 0, 0, 0, 0, 0, 0, 0, 0, 0, 0, 0, 0, 0, 0, 0, 0, 0, 0, 0, 0, 0, 0, 0, 0, 0, 0, 0, 0, 0, 0, 0, 0, 0, 0, 0, 0, 0, 0, 0, 0, 0, 0, 0, 0, 0, 0, 0, 0, 0, 0, 0, 0, 0, 0, 0, 0, 0, 0, 0, 0, 0, 0, 0, 0, 0, 0, 0, 0, 0, 0, 0, 0, 0, 0, 0, 0, 0, 0, 0, 0, 0, 0, 0, 0, 0, 0, 0, 0, 0, 0, 0, 0, 0, 0, 0, 0, 0, 0, 0, 0, 0, 0, 0, 0, 0, 0, 0, 0, 0, 0, 0, 0, 0, 0, 0, 0, 0, 0, 0, 0, 0, 0, 0, 0, 0, 0, 0, 0, 0, 0, 0, 0, 0, 0, 0, 0, 0, 0, 0, 0, 0, 0, 0, 0, 0, 0, 0, 0, 0, 0, 0, 0, 0, 0, 0, 0, 0, 0, 0, 0, 0, 0, 0, 0, 0, 0, 0, 0, 0, 0, 0, 0, 0, 0, 0, 0, 0, 0, 0, 0, 0, 0, 0, 0, 0, 0, 0, 0, 0, 0, 0, 0, 0, 0, 0, 0, 0, 0, 0, 0, 0, 0, 0, 0, 0, 0, 0, 0, 0, 0, 0, 0, 0, 0, 0, 0, 0, 0, 0, 0, 0, 0, 0, 0, 0, 0, 0, 0, 0, 0, 0, 0, 0, 0, 0, 0, 0, 0, 0, 0, 0, 0, 0, 0, 0, 0, 0, 0, 0, 0, 0, 0, 0, 0, 0, 0, 0, 0, 0, 0, 0, 0, 0, 0, 0, 0, 0, 0, 0, 0, 0, 0, 1, 1, 1, 1, 1, 1, 1, 1, 1, 1, 1, 1, 1, 1, 1, 1, 1, 1, 1, 1, 1, 1, 1, 1, 1, 1, 1, 1, 1, 1, 1, 1, 1, 1, 1, 1, 1, 1, 1, 1, 1, 1, 1, 1, 1, 1, 1, 1, 1, 1, 1, 1, 1, 1, 1, 1, 1, 1, 1, 1, 1, 1, 1, 1, 1, 1, 1, 1, 1, 1, 1, 1, 1, 1, 1, 1, 1, 1, 1, 1, 1, 1, 1, 1, 1, 1, 1, 1, 1, 1, 1, 1, 1, 1, 1, 1, 1, 1, 1, 1, 1, 1, 1, 1, 1, 1, 1, 1, 1, 1, 1, 1, 1, 1, 1, 1, 1, 1, 1, 1, 1, 1, 1, 1, 1, 1, 1, 1, 1, 1, 1, 1, 1, 1, 1, 1, 1, 1, 1, 1, 1, 1, 1, 1, 1, 1, 1, 1, 1, 1, 1, 1, 1, 1, 1, 1, 1, 1, 1, 1, 1, 1, 1, 1, 1, 1, 1, 1, 1, 1, 1, 1, 1, 1, 1, 1, 1, 1, 1, 1, 1, 1, 1, 1, 1, 1, 1, 1, 1, 1, 1, 1])
_uv = me_datablock_002.uv_layers.new(name='UVTex')
_uv.uv.foreach_set('vector', [0.0, 0.0, 1.0, 0.0, 1.0, 1.0, 0.0, 1.0, 0.0, 0.0, 1.0, 0.0, 1.0, 1.0, 0.0, 1.0, 0.0, 0.0, 1.0, 0.0, 1.0, 1.0, 0.0, 1.0, 0.0, 0.0, 1.0, 0.0, 1.0, 1.0, 0.0, 1.0, 0.0, 0.0, 1.0, 0.0, 1.0, 1.0, 0.0, 1.0, 0.0, 0.0, 1.0, 0.0, 1.0, 1.0, 0.0, 1.0, 0.0, 0.0, 1.0, 0.0, 1.0, 1.0, 0.0, 1.0, 0.0, 0.0, 1.0, 0.0, 1.0, 1.0, 0.0, 1.0, 0.0, 0.0, 1.0, 0.0, 1.0, 1.0, 0.0, 1.0, 0.0, 0.0, 1.0, 0.0, 1.0, 1.0, 0.0, 1.0, 0.0, 0.0, 1.0, 0.0, 1.0, 1.0, 0.0, 1.0, 0.0, 0.0, 1.0, 0.0, 1.0, 1.0, 0.0, 1.0, 0.0, 0.0, 1.0, 0.0, 1.0, 1.0, 0.0, 1.0, 0.0, 0.0, 1.0, 0.0, 1.0, 1.0, 0.0, 1.0, 0.0, 0.0, 1.0, 0.0, 1.0, 1.0, 0.0, 1.0, 0.0, 0.0, 1.0, 0.0, 1.0, 1.0, 0.0, 1.0, 0.0, 0.0, 1.0, 0.0, 1.0, 1.0, 0.0, 1.0, 0.0, 0.0, 1.0, 0.0, 1.0, 1.0, 0.0, 1.0, 0.0, 0.0, 1.0, 0.0, 1.0, 1.0, 0.0, 1.0, 0.0, 0.0, 1.0, 0.0, 1.0, 1.0, 0.0, 1.0, 0.0, 0.0, 1.0, 0.0, 1.0, 1.0, 0.0, 1.0, 0.0, 0.0, 1.0, 0.0, 1.0, 1.0, 0.0, 1.0, 0.0, 0.0, 1.0, 0.0, 1.0, 1.0, 0.0, 1.0, 0.0, 0.0, 1.0, 0.0, 1.0, 1.0, 0.0, 1.0, 0.0, 0.0, 1.0, 0.0, 1.0, 1.0, 0.0, 1.0, 0.0, 0.0, 1.0, 0.0, 1.0, 1.0, 0.0, 1.0, 0.0, 0.0, 1.0, 0.0, 1.0, 1.0, 0.0, 1.0, 0.0, 0.0, 1.0, 0.0, 1.0, 1.0, 0.0, 1.0, 0.0, 0.0, 1.0, 0.0, 1.0, 1.0, 0.0, 1.0, 0.0, 0.0, 1.0, 0.0, 1.0, 1.0, 0.0, 1.0, 0.0, 0.0, 1.0, 0.0, 1.0, 1.0, 0.0, 1.0, 0.0, 0.0, 1.0, 0.0, 1.0, 1.0, 0.0, 1.0, 0.0, 0.0, 1.0, 0.0, 1.0, 1.0, 0.0, 1.0, 0.0, 0.0, 1.0, 0.0, 1.0, 1.0, 0.0, 1.0, 0.0, 0.0, 1.0, 0.0, 1.0, 1.0, 0.0, 1.0, 0.0, 0.0, 1.0, 0.0, 1.0, 1.0, 0.0, 1.0, 0.0, 0.0, 1.0, 0.0, 1.0, 1.0, 0.0, 1.0, 0.0, 0.0, 1.0, 0.0, 1.0, 1.0, 0.0, 1.0, 0.0, 0.0, 1.0, 0.0, 1.0, 1.0, 0.0, 1.0, 0.0, 0.0, 1.0, 0.0, 1.0, 1.0, 0.0, 1.0, 0.0, 0.0, 1.0, 0.0, 1.0, 1.0, 0.0, 1.0, 0.0, 0.0, 1.0, 0.0, 1.0, 1.0, 0.0, 1.0, 0.0, 0.0, 1.0, 0.0, 1.0, 1.0, 0.0, 1.0, 0.0, 0.0, 1.0, 0.0, 1.0, 1.0, 0.0, 1.0, 0.0, 0.0, 1.0, 0.0, 1.0, 1.0, 0.0, 1.0, 0.0, 0.0, 1.0, 0.0, 1.0, 1.0, 0.0, 1.0, 0.0, 0.0, 1.0, 0.0, 1.0, 1.0, 0.0, 1.0, 0.0, 0.0, 1.0, 0.0, 1.0, 1.0, 0.0, 1.0, 0.0, 0.0, 1.0, 0.0, 1.0, 1.0, 0.0, 1.0, 0.0, 0.0, 1.0, 0.0, 1.0, 1.0, 0.0, 1.0, 0.0, 0.0, 1.0, 0.0, 1.0, 1.0, 0.0, 1.0, 0.0, 0.0, 1.0, 0.0, 1.0, 1.0, 0.0, 1.0, 0.0, 0.0, 1.0, 0.0, 1.0, 1.0, 0.0, 1.0, 0.0, 0.0, 1.0, 0.0, 1.0, 1.0, 0.0, 1.0, 0.0, 0.0, 1.0, 0.0, 1.0, 1.0, 0.0, 1.0, 0.0, 0.0, 1.0, 0.0, 1.0, 1.0, 0.0, 1.0, 0.0, 0.0, 1.0, 0.0, 1.0, 1.0, 0.0, 1.0, 0.0, 0.0, 1.0, 0.0, 1.0, 1.0, 0.0, 1.0, 0.0, 0.0, 1.0, 0.0, 1.0, 1.0, 0.0, 1.0, 0.0, 0.0, 1.0, 0.0, 1.0, 1.0, 0.0, 1.0, 0.0, 0.0, 1.0, 0.0, 1.0, 1.0, 0.0, 1.0, 0.0, 0.0, 1.0, 0.0, 1.0, 1.0, 0.0, 1.0, 0.0, 0.0, 1.0, 0.0, 1.0, 1.0, 0.0, 1.0, 0.0, 0.0, 1.0, 0.0, 1.0, 1.0, 0.0, 1.0, 0.0, 0.0, 1.0, 0.0, 1.0, 1.0, 0.0, 1.0, 0.0, 0.0, 1.0, 0.0, 1.0, 1.0, 0.0, 1.0, 0.0, 0.0, 1.0, 0.0, 1.0, 1.0, 0.0, 1.0, 0.0, 0.0, 1.0, 0.0, 1.0, 1.0, 0.0, 1.0, 0.0, 0.0, 1.0, 0.0, 1.0, 1.0, 0.0, 1.0, 0.0, 0.0, 1.0, 0.0, 1.0, 1.0, 0.0, 1.0, 0.0, 0.0, 1.0, 0.0, 1.0, 1.0, 0.0, 1.0, 0.0, 0.0, 1.0, 0.0, 1.0, 1.0, 0.0, 1.0, 0.0, 0.0, 1.0, 0.0, 1.0, 1.0, 0.0, 1.0, 0.0, 0.0, 1.0, 0.0, 1.0, 1.0, 0.0, 1.0, 0.0, 0.0, 1.0, 0.0, 1.0, 1.0, 0.0, 1.0, 0.0, 0.0, 1.0, 0.0, 1.0, 1.0, 0.0, 1.0, 0.0, 0.0, 1.0, 0.0, 1.0, 1.0, 0.0, 1.0, 0.0, 0.0, 1.0, 0.0, 1.0, 1.0, 0.0, 1.0, 0.0, 0.0, 1.0, 0.0, 1.0, 1.0, 0.0, 1.0, 0.0, 0.0, 1.0, 0.0, 1.0, 1.0, 0.0, 1.0, 0.0, 0.0, 1.0, 0.0, 1.0, 1.0, 0.0, 1.0, 0.0, 0.0, 1.0, 0.0, 1.0, 1.0, 0.0, 1.0, 0.0, 0.0, 1.0, 0.0, 1.0, 1.0, 0.0, 1.0, 0.0, 0.0, 1.0, 0.0, 1.0, 1.0, 0.0, 1.0, 0.0, 0.0, 1.0, 0.0, 1.0, 1.0, 0.0, 1.0, 0.0, 0.0, 1.0, 0.0, 1.0, 1.0, 0.0, 1.0, 0.0, 0.0, 1.0, 0.0, 1.0, 1.0, 0.0, 1.0, 0.0, 0.0, 1.0, 0.0, 1.0, 1.0, 0.0, 1.0, 0.0, 0.0, 1.0, 0.0, 1.0, 1.0, 0.0, 1.0, 0.0, 0.0, 1.0, 0.0, 1.0, 1.0, 0.0, 1.0, 0.0, 0.0, 1.0, 0.0, 1.0, 1.0, 0.0, 1.0, 0.0, 0.0, 1.0, 0.0, 1.0, 1.0, 0.0, 1.0, 0.0, 0.0, 1.0, 0.0, 1.0, 1.0, 0.0, 1.0, 0.0, 0.0, 1.0, 0.0, 1.0, 1.0, 0.0, 1.0, 0.0, 0.0, 1.0, 0.0, 1.0, 1.0, 0.0, 1.0, 0.0, 0.0, 1.0, 0.0, 1.0, 1.0, 0.0, 1.0, 0.0, 0.0, 1.0, 0.0, 1.0, 1.0, 0.0, 1.0, 0.0, 0.0, 1.0, 0.0, 1.0, 1.0, 0.0, 1.0, 0.0, 0.0, 1.0, 0.0, 1.0, 1.0, 0.0, 1.0, 0.0, 0.0, 1.0, 0.0, 1.0, 1.0, 0.0, 1.0, 0.0, 0.0, 1.0, 0.0, 1.0, 1.0, 0.0, 1.0, 0.0, 0.0, 1.0, 0.0, 1.0, 1.0, 0.0, 1.0, 0.0, 0.0, 1.0, 0.0, 1.0, 1.0, 0.0, 1.0, 0.0, 0.0, 1.0, 0.0, 1.0, 1.0, 0.0, 1.0, 0.0, 0.0, 1.0, 0.0, 1.0, 1.0, 0.0, 1.0, 0.0, 0.0, 1.0, 0.0, 1.0, 1.0, 0.0, 1.0, 0.0, 0.0, 1.0, 0.0, 1.0, 1.0, 0.0, 1.0, 0.0, 0.0, 1.0, 0.0, 1.0, 1.0, 0.0, 1.0, 0.0, 0.0, 1.0, 0.0, 1.0, 1.0, 0.0, 1.0, 0.0, 0.0, 1.0, 0.0, 1.0, 1.0, 0.0, 1.0, 0.0, 0.0, 1.0, 0.0, 1.0, 1.0, 0.0, 1.0, 0.0, 0.0, 1.0, 0.0, 1.0, 1.0, 0.0, 1.0, 0.0, 0.0, 1.0, 0.0, 1.0, 1.0, 0.0, 1.0, 0.0, 0.0, 1.0, 0.0, 1.0, 1.0, 0.0, 1.0, 0.0, 0.0, 1.0, 0.0, 1.0, 1.0, 0.0, 1.0, 0.0, 0.0, 1.0, 0.0, 1.0, 1.0, 0.0, 1.0, 0.0, 0.0, 1.0, 0.0, 1.0, 1.0, 0.0, 1.0, 0.0, 0.0, 1.0, 0.0, 1.0, 1.0, 0.0, 1.0, 0.0, 0.0, 1.0, 0.0, 1.0, 1.0, 0.0, 1.0, 0.0, 0.0, 1.0, 0.0, 1.0, 1.0, 0.0, 1.0, 0.0, 0.0, 1.0, 0.0, 1.0, 1.0, 0.0, 1.0, 0.0, 0.0, 1.0, 0.0, 1.0, 1.0, 0.0, 1.0, 0.0, 0.0, 1.0, 0.0, 1.0, 1.0, 0.0, 1.0, 0.0, 0.0, 1.0, 0.0, 1.0, 1.0, 0.0, 1.0, 0.0, 0.0, 1.0, 0.0, 1.0, 1.0, 0.0, 1.0, 0.0, 0.0, 1.0, 0.0, 1.0, 1.0, 0.0, 1.0, 0.0, 0.0, 1.0, 0.0, 1.0, 1.0, 0.0, 1.0, 0.0, 0.0, 1.0, 0.0, 1.0, 1.0, 0.0, 1.0, 0.0, 0.0, 1.0, 0.0, 1.0, 1.0, 0.0, 1.0, 0.0, 0.0, 1.0, 0.0, 1.0, 1.0, 0.0, 1.0, 0.0, 0.0, 1.0, 0.0, 1.0, 1.0, 0.0, 1.0, 0.0, 0.0, 1.0, 0.0, 1.0, 1.0, 0.0, 1.0, 0.0, 0.0, 1.0, 0.0, 1.0, 1.0, 0.0, 1.0, 0.0, 0.0, 1.0, 0.0, 1.0, 1.0, 0.0, 1.0, 0.0, 0.0, 1.0, 0.0, 1.0, 1.0, 0.0, 1.0, 0.0, 0.0, 1.0, 0.0, 1.0, 1.0, 0.0, 1.0, 0.0, 0.0, 1.0, 0.0, 1.0, 1.0, 0.0, 1.0, 0.0, 0.0, 1.0, 0.0, 1.0, 1.0, 0.0, 1.0, 0.0, 0.0, 1.0, 0.0, 1.0, 1.0, 0.0, 1.0, 0.0, 0.0, 1.0, 0.0, 1.0, 1.0, 0.0, 1.0, 0.0, 0.0, 1.0, 0.0, 1.0, 1.0, 0.0, 1.0, 0.0, 0.0, 1.0, 0.0, 1.0, 1.0, 0.0, 1.0, 0.0, 0.0, 1.0, 0.0, 1.0, 1.0, 0.0, 1.0, 0.0, 0.0, 1.0, 0.0, 1.0, 1.0, 0.0, 1.0, 0.0, 0.0, 1.0, 0.0, 1.0, 1.0, 0.0, 1.0, 0.0, 0.0, 1.0, 0.0, 1.0, 1.0, 0.0, 1.0, 0.0, 0.0, 1.0, 0.0, 1.0, 1.0, 0.0, 1.0, 0.0, 0.0, 1.0, 0.0, 1.0, 1.0, 0.0, 1.0, 0.0, 0.0, 1.0, 0.0, 1.0, 1.0, 0.0, 1.0, 0.0, 0.0, 1.0, 0.0, 1.0, 1.0, 0.0, 1.0, 0.0, 0.0, 1.0, 0.0, 1.0, 1.0, 0.0, 1.0, 0.0, 0.0, 1.0, 0.0, 1.0, 1.0, 0.0, 1.0, 0.0, 0.0, 1.0, 0.0, 1.0, 1.0, 0.0, 1.0, 0.0, 0.0, 1.0, 0.0, 1.0, 1.0, 0.0, 1.0, 0.0, 0.0, 1.0, 0.0, 1.0, 1.0, 0.0, 1.0, 0.0, 0.0, 1.0, 0.0, 1.0, 1.0, 0.0, 1.0, 0.0, 0.0, 1.0, 0.0, 1.0, 1.0, 0.0, 1.0, 0.0, 0.0, 1.0, 0.0, 1.0, 1.0, 0.0, 1.0, 0.0, 0.0, 1.0, 0.0, 1.0, 1.0, 0.0, 1.0, 0.0, 0.0, 1.0, 0.0, 1.0, 1.0, 0.0, 1.0, 0.0, 0.0, 1.0, 0.0, 1.0, 1.0, 0.0, 1.0, 0.0, 0.0, 1.0, 0.0, 1.0, 1.0, 0.0, 1.0, 0.0, 0.0, 1.0, 0.0, 1.0, 1.0, 0.0, 1.0, 0.0, 0.0, 1.0, 0.0, 1.0, 1.0, 0.0, 1.0, 0.0, 0.0, 1.0, 0.0, 1.0, 1.0, 0.0, 1.0, 0.0, 0.0, 1.0, 0.0, 1.0, 1.0, 0.0, 1.0, 0.0, 0.0, 1.0, 0.0, 1.0, 1.0, 0.0, 1.0, 0.0, 0.0, 1.0, 0.0, 1.0, 1.0, 0.0, 1.0, 0.0, 0.0, 1.0, 0.0, 1.0, 1.0, 0.0, 1.0, 0.0, 0.0, 1.0, 0.0, 1.0, 1.0, 0.0, 1.0, 0.0, 0.0, 1.0, 0.0, 1.0, 1.0, 0.0, 1.0, 0.0, 0.0, 1.0, 0.0, 1.0, 1.0, 0.0, 1.0, 0.0, 0.0, 1.0, 0.0, 1.0, 1.0, 0.0, 1.0, 0.0, 0.0, 1.0, 0.0, 1.0, 1.0, 0.0, 1.0, 0.0, 0.0, 1.0, 0.0, 1.0, 1.0, 0.0, 1.0, 0.0, 0.0, 1.0, 0.0, 1.0, 1.0, 0.0, 1.0, 0.0, 0.0, 1.0, 0.0, 1.0, 1.0, 0.0, 1.0, 0.0, 0.0, 1.0, 0.0, 1.0, 1.0, 0.0, 1.0, 0.0, 0.0, 1.0, 0.0, 1.0, 1.0, 0.0, 1.0, 0.0, 0.0, 1.0, 0.0, 1.0, 1.0, 0.0, 1.0, 0.0, 0.0, 1.0, 0.0, 1.0, 1.0, 0.0, 1.0, 0.0, 0.0, 1.0, 0.0, 1.0, 1.0, 0.0, 1.0, 0.0, 0.0, 1.0, 0.0, 1.0, 1.0, 0.0, 1.0, 0.0, 0.0, 1.0, 0.0, 1.0, 1.0, 0.0, 1.0, 0.0, 0.0, 1.0, 0.0, 1.0, 1.0, 0.0, 1.0, 0.0, 0.0, 1.0, 0.0, 1.0, 1.0, 0.0, 1.0, 0.0, 0.0, 1.0, 0.0, 1.0, 1.0, 0.0, 1.0, 0.0, 0.0, 1.0, 0.0, 1.0, 1.0, 0.0, 1.0, 0.0, 0.0, 1.0, 0.0, 1.0, 1.0, 0.0, 1.0, 0.0, 0.0, 1.0, 0.0, 1.0, 1.0, 0.0, 1.0, 0.0, 0.0, 1.0, 0.0, 1.0, 1.0, 0.0, 1.0, 0.0, 0.0, 1.0, 0.0, 1.0, 1.0, 0.0, 1.0, 0.0, 0.0, 1.0, 0.0, 1.0, 1.0, 0.0, 1.0, 0.0, 0.0, 1.0, 0.0, 1.0, 1.0, 0.0, 1.0, 0.0, 0.0, 1.0, 0.0, 1.0, 1.0, 0.0, 1.0, 0.0, 0.0, 1.0, 0.0, 1.0, 1.0, 0.0, 1.0, 0.0, 0.0, 1.0, 0.0, 1.0, 1.0, 0.0, 1.0, 0.0, 0.0, 1.0, 0.0, 1.0, 1.0, 0.0, 1.0, 0.0, 0.0, 1.0, 0.0, 1.0, 1.0, 0.0, 1.0, 0.0, 0.0, 1.0, 0.0, 1.0, 1.0, 0.0, 1.0, 0.0, 0.0, 1.0, 0.0, 1.0, 1.0, 0.0, 1.0, 0.0, 0.0, 1.0, 0.0, 1.0, 1.0, 0.0, 1.0, 0.0, 0.0, 1.0, 0.0, 1.0, 1.0, 0.0, 1.0, 0.0, 0.0, 1.0, 0.0, 1.0, 1.0, 0.0, 1.0, 0.0, 0.0, 1.0, 0.0, 1.0, 1.0, 0.0, 1.0, 0.0, 0.0, 1.0, 0.0, 1.0, 1.0, 0.0, 1.0, 0.0, 0.0, 1.0, 0.0, 1.0, 1.0, 0.0, 1.0, 0.0, 0.0, 1.0, 0.0, 1.0, 1.0, 0.0, 1.0, 0.0, 0.0, 1.0, 0.0, 1.0, 1.0, 0.0, 1.0, 0.0, 0.0, 1.0, 0.0, 1.0, 1.0, 0.0, 1.0, 0.0, 0.0, 1.0, 0.0, 1.0, 1.0, 0.0, 1.0, 0.0, 0.0, 1.0, 0.0, 1.0, 1.0, 0.0, 1.0, 0.0, 0.0, 1.0, 0.0, 1.0, 1.0, 0.0, 1.0, 0.0, 0.0, 1.0, 0.0, 1.0, 1.0, 0.0, 1.0, 0.0, 0.0, 1.0, 0.0, 1.0, 1.0, 0.0, 1.0, 0.0, 0.0, 1.0, 0.0, 1.0, 1.0, 0.0, 1.0, 0.0, 0.0, 1.0, 0.0, 1.0, 1.0, 0.0, 1.0, 0.0, 0.0, 1.0, 0.0, 1.0, 1.0, 0.0, 1.0, 0.0, 0.0, 1.0, 0.0, 1.0, 1.0, 0.0, 1.0, 0.0, 0.0, 1.0, 0.0, 1.0, 1.0, 0.0, 1.0, 0.0, 0.0, 1.0, 0.0, 1.0, 1.0, 0.0, 1.0, 0.0, 0.0, 1.0, 0.0, 1.0, 1.0, 0.0, 1.0, 0.0, 0.0, 1.0, 0.0, 1.0, 1.0, 0.0, 1.0, 0.0, 0.0, 1.0, 0.0, 1.0, 1.0, 0.0, 1.0, 0.0, 0.0, 1.0, 0.0, 1.0, 1.0, 0.0, 1.0, 0.0, 0.0, 1.0, 0.0, 1.0, 1.0, 0.0, 1.0, 0.0, 0.0, 1.0, 0.0, 1.0, 1.0, 0.0, 1.0, 0.0, 0.0, 1.0, 0.0, 1.0, 1.0, 0.0, 1.0, 0.0, 0.0, 1.0, 0.0, 1.0, 1.0, 0.0, 1.0, 0.0, 0.0, 1.0, 0.0, 1.0, 1.0, 0.0, 1.0, 0.0, 0.0, 1.0, 0.0, 1.0, 1.0, 0.0, 1.0, 0.0, 0.0, 1.0, 0.0, 1.0, 1.0, 0.0, 1.0, 0.0, 0.0, 1.0, 0.0, 1.0, 1.0, 0.0, 1.0, 0.0, 0.0, 1.0, 0.0, 1.0, 1.0, 0.0, 1.0, 0.0, 0.0, 1.0, 0.0, 1.0, 1.0, 0.0, 1.0, 0.0, 0.0, 1.0, 0.0, 1.0, 1.0, 0.0, 1.0, 0.0, 0.0, 1.0, 0.0, 1.0, 1.0, 0.0, 1.0, 0.0, 0.0, 1.0, 0.0, 1.0, 1.0, 0.0, 1.0, 0.0, 0.0, 1.0, 0.0, 1.0, 1.0, 0.0, 1.0, 0.0, 0.0, 1.0, 0.0, 1.0, 1.0, 0.0, 1.0, 0.0, 0.0, 1.0, 0.0, 1.0, 1.0, 0.0, 1.0, 0.0, 0.0, 1.0, 0.0, 1.0, 1.0, 0.0, 1.0, 0.0, 0.0, 1.0, 0.0, 1.0, 1.0, 0.0, 1.0, 0.0, 0.0, 1.0, 0.0, 1.0, 1.0, 0.0, 1.0, 0.0, 0.0, 1.0, 0.0, 1.0, 1.0, 0.0, 1.0, 0.0, 0.0, 1.0, 0.0, 1.0, 1.0, 0.0, 1.0, 0.0, 0.0, 1.0, 0.0, 1.0, 1.0, 0.0, 1.0, 0.0, 0.0, 1.0, 0.0, 1.0, 1.0, 0.0, 1.0, 0.0, 0.0, 1.0, 0.0, 1.0, 1.0, 0.0, 1.0, 0.0, 0.0, 1.0, 0.0, 1.0, 1.0, 0.0, 1.0, 0.0, 0.0, 1.0, 0.0, 1.0, 1.0, 0.0, 1.0, 0.0, 0.0, 1.0, 0.0, 1.0, 1.0, 0.0, 1.0, 0.0, 0.0, 1.0, 0.0, 1.0, 1.0, 0.0, 1.0, 0.0, 0.0, 1.0, 0.0, 1.0, 1.0, 0.0, 1.0, 0.0, 0.0, 1.0, 0.0, 1.0, 1.0, 0.0, 1.0, 0.0, 0.0, 1.0, 0.0, 1.0, 1.0, 0.0, 1.0, 0.0, 0.0, 1.0, 0.0, 1.0, 1.0, 0.0, 1.0, 0.0, 0.0, 1.0, 0.0, 1.0, 1.0, 0.0, 1.0, 0.0, 0.0, 1.0, 0.0, 1.0, 1.0, 0.0, 1.0, 0.0, 0.0, 1.0, 0.0, 1.0, 1.0, 0.0, 1.0, 0.0, 0.0, 1.0, 0.0, 1.0, 1.0, 0.0, 1.0, 0.0, 0.0, 1.0, 0.0, 1.0, 1.0, 0.0, 1.0, 0.0, 0.0, 1.0, 0.0, 1.0, 1.0, 0.0, 1.0, 0.0, 0.0, 1.0, 0.0, 1.0, 1.0, 0.0, 1.0, 0.0, 0.0, 1.0, 0.0, 1.0, 1.0, 0.0, 1.0, 0.0, 0.0, 1.0, 0.0, 1.0, 1.0, 0.0, 1.0, 0.0, 0.0, 1.0, 0.0, 1.0, 1.0, 0.0, 1.0, 0.0, 0.0, 1.0, 0.0, 1.0, 1.0, 0.0, 1.0, 0.0, 0.0, 1.0, 0.0, 1.0, 1.0, 0.0, 1.0, 0.0, 0.0, 1.0, 0.0, 1.0, 1.0, 0.0, 1.0, 0.0, 0.0, 1.0, 0.0, 1.0, 1.0, 0.0, 1.0, 0.0, 0.0, 1.0, 0.0, 1.0, 1.0, 0.0, 1.0, 0.0, 0.0, 1.0, 0.0, 1.0, 1.0, 0.0, 1.0, 0.0, 0.0, 1.0, 0.0, 1.0, 1.0, 0.0, 1.0, 0.0, 0.0, 1.0, 0.0, 1.0, 1.0, 0.0, 1.0, 0.0, 0.0, 1.0, 0.0, 1.0, 1.0, 0.0, 1.0, 0.0, 0.0, 1.0, 0.0, 1.0, 1.0, 0.0, 1.0, 0.0, 0.0, 1.0, 0.0, 1.0, 1.0, 0.0, 1.0, 0.0, 0.0, 1.0, 0.0, 1.0, 1.0, 0.0, 1.0, 0.0, 0.0, 1.0, 0.0, 1.0, 1.0, 0.0, 1.0, 0.0, 0.0, 1.0, 0.0, 1.0, 1.0, 0.0, 1.0, 0.0, 0.0, 1.0, 0.0, 1.0, 1.0, 0.0, 1.0, 0.0, 0.0, 1.0, 0.0, 1.0, 1.0, 0.0, 1.0, 0.0, 0.0, 1.0, 0.0, 1.0, 1.0, 0.0, 1.0, 0.0, 0.0, 1.0, 0.0, 1.0, 1.0, 0.0, 1.0, 0.0, 0.0, 1.0, 0.0, 1.0, 1.0, 0.0, 1.0, 0.0, 0.0, 1.0, 0.0, 1.0, 1.0, 0.0, 1.0, 0.0, 0.0, 1.0, 0.0, 1.0, 1.0, 0.0, 1.0, 0.0, 0.0, 1.0, 0.0, 1.0, 1.0, 0.0, 1.0, 0.0, 0.0, 1.0, 0.0, 1.0, 1.0, 0.0, 1.0, 0.0, 0.0, 1.0, 0.0, 1.0, 1.0, 0.0, 1.0, 0.0, 0.0, 1.0, 0.0, 1.0, 1.0, 0.0, 1.0, 0.0, 0.0, 1.0, 0.0, 1.0, 1.0, 0.0, 1.0, 0.0, 0.0, 1.0, 0.0, 1.0, 1.0, 0.0, 1.0, 0.0, 0.0, 1.0, 0.0, 1.0, 1.0, 0.0, 1.0, 0.0, 0.0, 1.0, 0.0, 1.0, 1.0, 0.0, 1.0, 0.0, 0.0, 1.0, 0.0, 1.0, 1.0, 0.0, 1.0, 0.0, 0.0, 1.0, 0.0, 1.0, 1.0, 0.0, 1.0, 0.0, 0.0, 1.0, 0.0, 1.0, 1.0, 0.0, 1.0, 0.0, 0.0, 1.0, 0.0, 1.0, 1.0, 0.0, 1.0, 0.0, 0.0, 1.0, 0.0, 1.0, 1.0, 0.0, 1.0, 0.0, 0.0, 1.0, 0.0, 1.0, 1.0, 0.0, 1.0, 0.0, 0.0, 1.0, 0.0, 1.0, 1.0, 0.0, 1.0, 0.0, 0.0, 1.0, 0.0, 1.0, 1.0, 0.0, 1.0, 0.0, 0.0, 1.0, 0.0, 1.0, 1.0, 0.0, 1.0, 0.0, 0.0, 1.0, 0.0, 1.0, 1.0, 0.0, 1.0, 0.0, 0.0, 1.0, 0.0, 1.0, 1.0, 0.0, 1.0, 0.0, 0.0, 1.0, 0.0, 1.0, 1.0, 0.0, 1.0, 0.0, 0.0, 1.0, 0.0, 1.0, 1.0, 0.0, 1.0, 0.0, 0.0, 1.0, 0.0, 1.0, 1.0, 0.0, 1.0, 0.0, 0.0, 1.0, 0.0, 1.0, 1.0, 0.0, 1.0, 0.0, 0.0, 1.0, 0.0, 1.0, 1.0, 0.0, 1.0, 0.0, 0.0, 1.0, 0.0, 1.0, 1.0, 0.0, 1.0, 0.0, 0.0, 1.0, 0.0, 1.0, 1.0, 0.0, 1.0, 0.0, 0.0, 1.0, 0.0, 1.0, 1.0, 0.0, 1.0, 0.0, 0.0, 1.0, 0.0, 1.0, 1.0, 0.0, 1.0, 0.0, 0.0, 1.0, 0.0, 1.0, 1.0, 0.0, 1.0, 0.0, 0.0, 1.0, 0.0, 1.0, 1.0, 0.0, 1.0, 0.0, 0.0, 1.0, 0.0, 1.0, 1.0, 0.0, 1.0, 0.0, 0.0, 1.0, 0.0, 1.0, 1.0, 0.0, 1.0, 0.0, 0.0, 1.0, 0.0, 1.0, 1.0, 0.0, 1.0, 0.0, 0.0, 1.0, 0.0, 1.0, 1.0, 0.0, 1.0, 0.0, 0.0, 1.0, 0.0, 1.0, 1.0, 0.0, 1.0, 0.0, 0.0, 1.0, 0.0, 1.0, 1.0, 0.0, 1.0, 0.0, 0.0, 1.0, 0.0, 1.0, 1.0, 0.0, 1.0, 0.0, 0.0, 1.0, 0.0, 1.0, 1.0, 0.0, 1.0, 0.0, 0.0, 1.0, 0.0, 1.0, 1.0, 0.0, 1.0, 0.0, 0.0, 1.0, 0.0, 1.0, 1.0, 0.0, 1.0, 0.0, 0.0, 1.0, 0.0, 1.0, 1.0, 0.0, 1.0, 0.0, 0.0, 1.0, 0.0, 1.0, 1.0, 0.0, 1.0, 0.0, 0.0, 1.0, 0.0, 1.0, 1.0, 0.0, 1.0, 0.0, 0.0, 1.0, 0.0, 1.0, 1.0, 0.0, 1.0, 0.0, 0.0, 1.0, 0.0, 1.0, 1.0, 0.0, 1.0, 0.0, 0.0, 1.0, 0.0, 1.0, 1.0, 0.0, 1.0, 0.0, 0.0, 1.0, 0.0, 1.0, 1.0, 0.0, 1.0, 0.0, 0.0, 1.0, 0.0, 1.0, 1.0, 0.0, 1.0, 0.0, 0.0, 1.0, 0.0, 1.0, 1.0, 0.0, 1.0, 0.0, 0.0, 1.0, 0.0, 1.0, 1.0, 0.0, 1.0, 0.0, 0.0, 1.0, 0.0, 1.0, 1.0, 0.0, 1.0, 0.0, 0.0, 1.0, 0.0, 1.0, 1.0, 0.0, 1.0, 0.0, 0.0, 1.0, 0.0, 1.0, 1.0, 0.0, 1.0, 0.0, 0.0, 1.0, 0.0, 1.0, 1.0, 0.0, 1.0, 0.0, 0.0, 1.0, 0.0, 1.0, 1.0, 0.0, 1.0, 0.0, 0.0, 1.0, 0.0, 1.0, 1.0, 0.0, 1.0, 0.0, 0.0, 1.0, 0.0, 1.0, 1.0, 0.0, 1.0, 0.0, 0.0, 1.0, 0.0, 1.0, 1.0, 0.0, 1.0, 0.0, 0.0, 1.0, 0.0, 1.0, 1.0, 0.0, 1.0, 0.0, 0.0, 1.0, 0.0, 1.0, 1.0, 0.0, 1.0, 0.0, 0.0, 1.0, 0.0, 1.0, 1.0, 0.0, 1.0, 0.0, 0.0, 1.0, 0.0, 1.0, 1.0, 0.0, 1.0, 0.0, 0.0, 1.0, 0.0, 1.0, 1.0, 0.0, 1.0, 0.0, 0.0, 1.0, 0.0, 1.0, 1.0, 0.0, 1.0, 0.0, 0.0, 1.0, 0.0, 1.0, 1.0, 0.0, 1.0, 0.0, 0.0, 1.0, 0.0, 1.0, 1.0, 0.0, 1.0, 0.0, 0.0, 1.0, 0.0, 1.0, 1.0, 0.0, 1.0, 0.0, 0.0, 1.0, 0.0, 1.0, 1.0, 0.0, 1.0, 0.0, 0.0, 1.0, 0.0, 1.0, 1.0, 0.0, 1.0, 0.0, 0.0, 1.0, 0.0, 1.0, 1.0, 0.0, 1.0, 0.0, 0.0, 1.0, 0.0, 1.0, 1.0, 0.0, 0.0, 1.0, 0.0, 1.0, 1.0, 0.0, 0.0, 1.0, 0.0, 1.0, 1.0, 0.0, 1.0, 0.0, 0.0, 1.0, 0.0, 1.0, 1.0, 0.0, 1.0, 0.0, 0.0, 1.0, 0.0, 1.0, 1.0, 0.0, 1.0, 0.0, 0.0, 1.0, 0.0, 1.0, 1.0, 0.0, 0.0, 1.0, 0.0, 1.0, 1.0, 0.0, 0.0, 1.0, 0.0, 1.0, 1.0, 0.0, 1.0, 0.0, 0.0, 1.0, 0.0, 1.0, 1.0, 0.0, 1.0, 0.0, 0.0, 1.0, 0.0, 1.0, 1.0, 0.0, 1.0, 0.0, 0.0, 1.0, 0.0, 1.0, 1.0, 0.0, 1.0, 0.0, 0.0, 1.0, 0.0, 1.0, 1.0, 0.0, 1.0, 0.0, 0.0, 1.0, 0.0, 1.0, 1.0, 0.0, 1.0, 0.0, 0.0, 1.0, 0.0, 1.0, 1.0, 0.0, 0.0, 1.0, 0.0, 1.0, 1.0, 0.0, 0.0, 1.0, 0.0, 1.0, 1.0, 0.0, 1.0, 0.0, 0.0, 1.0, 0.0, 1.0, 1.0, 0.0, 0.0, 1.0, 0.0, 1.0, 1.0, 0.0, 0.0, 1.0, 0.0, 1.0, 1.0, 0.0, 1.0, 0.0, 0.0, 1.0, 0.0, 1.0, 1.0, 0.0, 1.0, 0.0, 0.0, 1.0, 0.0, 1.0, 1.0, 0.0, 1.0, 0.0, 0.0, 1.0, 0.0, 1.0, 1.0, 0.0, 0.0, 1.0, 0.0, 1.0, 1.0, 0.0, 0.0, 1.0, 0.0, 1.0, 1.0, 0.0, 0.0, 1.0, 0.0, 1.0, 1.0, 0.0, 1.0, 0.0, 0.0, 1.0, 0.0, 1.0, 1.0, 0.0, 1.0, 0.0, 0.0, 1.0, 0.0, 1.0, 1.0, 0.0, 1.0, 0.0, 0.0, 1.0, 0.0, 1.0, 1.0, 0.0, 0.0, 1.0, 0.0, 1.0, 1.0, 0.0, 0.0, 1.0, 0.0, 1.0, 1.0, 0.0, 0.0, 1.0, 0.0, 1.0, 1.0, 0.0, 0.0, 1.0, 0.0, 1.0, 1.0, 0.0, 0.0, 1.0, 0.0, 1.0, 1.0, 0.0, 1.0, 0.0, 0.0, 1.0, 0.0, 1.0, 1.0, 0.0, 1.0, 0.0, 0.0, 1.0, 0.0, 1.0, 1.0, 0.0, 1.0, 0.0, 0.0, 1.0, 0.0, 1.0, 1.0, 0.0, 1.0, 0.0, 0.0, 1.0, 0.0, 1.0, 1.0, 0.0, 1.0, 0.0, 0.0, 1.0, 0.0, 1.0, 1.0, 0.0, 1.0, 0.0, 0.0, 1.0, 0.0, 1.0, 1.0, 0.0, 1.0, 0.0, 0.0, 1.0, 0.0, 1.0, 1.0, 0.0, 1.0, 0.0, 0.0, 1.0, 0.0, 1.0, 1.0, 0.0, 1.0, 0.0, 0.0, 1.0, 0.0, 1.0, 1.0, 0.0, 0.0, 1.0, 0.0, 1.0, 1.0, 0.0, 0.0, 1.0, 0.0, 1.0, 1.0, 0.0, 1.0, 0.0, 0.0, 1.0, 0.0, 1.0, 1.0, 0.0, 1.0, 0.0, 0.0, 1.0, 0.0, 1.0, 1.0, 0.0, 1.0, 0.0, 0.0, 1.0, 0.0, 1.0, 1.0, 0.0, 1.0, 0.0, 0.0, 1.0, 0.0, 1.0, 1.0, 0.0, 1.0, 0.0, 0.0, 1.0, 0.0, 1.0, 1.0, 0.0, 1.0, 0.0, 0.0, 1.0, 0.0, 1.0, 1.0, 0.0, 1.0, 0.0, 0.0, 1.0, 0.0, 1.0, 1.0, 0.0, 1.0, 0.0, 0.0, 1.0, 0.0, 1.0, 1.0, 0.0, 1.0, 0.0, 0.0, 1.0, 0.0, 1.0, 1.0, 0.0, 0.0, 1.0, 0.0, 1.0, 1.0, 0.0, 0.0, 1.0, 0.0, 1.0, 1.0, 0.0, 0.0, 1.0, 0.0, 1.0, 1.0, 0.0, 0.0, 1.0, 0.0, 1.0, 1.0, 0.0, 1.0, 0.0, 0.0, 1.0, 0.0, 1.0, 1.0, 0.0, 1.0, 0.0, 0.0, 1.0, 0.0, 1.0, 1.0, 0.0, 1.0, 0.0, 0.0, 1.0, 0.0, 1.0, 1.0, 0.0, 1.0, 0.0, 0.0, 1.0, 0.0, 1.0, 1.0, 0.0, 1.0, 0.0, 0.0, 1.0, 0.0, 1.0, 1.0, 0.0, 1.0, 0.0, 0.0, 1.0, 0.0, 1.0, 1.0, 0.0, 1.0, 0.0, 0.0, 1.0, 0.0, 1.0, 1.0, 0.0, 1.0, -0.1479, 0.5103, -0.08375, 0.1947, -0.04064, 0.2305, -0.09612, 0.5009, 0.05458, 0.05311, -0.04064, 0.2305, -0.08375, 0.1947, 0.03704, 0.006537, -0.2174, 0.5133, -0.1421, 0.1638, -0.08375, 0.1947, -0.1479, 0.5103, -0.1421, 0.1638, 0.01381, -0.03568, 0.03704, 0.006537, -0.08375, 0.1947, -0.2741, 0.5013, -0.1918, 0.1606, -0.1421, 0.1638, -0.2174, 0.5133, -0.1918, 0.1606, -0.009515, -0.06343, 0.01381, -0.03568, -0.1421, 0.1638, 0.1566, 0.01334, 0.05458, 0.05311, 0.03704, 0.006537, 0.138, -0.0404, 0.138, -0.0404, 0.3122, -0.06961, 0.3231, -0.007737, 0.1566, 0.01334, 0.3122, -0.06961, 0.5162, -0.07091, 0.5151, -0.007614, 0.3231, -0.007737, 0.01381, -0.03568, 0.1305, -0.08602, 0.138, -0.0404, 0.03704, 0.006537, 0.1305, -0.08602, 0.3102, -0.1134, 0.3122, -0.06961, 0.138, -0.0404, 0.3102, -0.1134, 0.5169, -0.1154, 0.5162, -0.07091, 0.3122, -0.06961, -0.009515, -0.06343, 0.1394, -0.1181, 0.1305, -0.08602, 0.01381, -0.03568, 0.1394, -0.1181, 0.3175, -0.1462, 0.3102, -0.1134, 0.1305, -0.08602, 0.3175, -0.1462, 0.5175, -0.1485, 0.5169, -0.1154, 0.3102, -0.1134, -0.1202, 0.8122, -0.02277, 0.9127, -0.03745, 0.975, -0.1757, 0.835, -0.02277, 0.9127, 0.21, 1.015, 0.2094, 1.078, -0.03745, 0.975, 0.21, 1.015, 0.4966, 1.048, 0.4956, 1.107, 0.2094, 1.078, -0.09039, 0.779, -0.001186, 0.8704, -0.02277, 0.9127, -0.1202, 0.8122, -0.001186, 0.8704, 0.2216, 0.9576, 0.21, 1.015, -0.02277, 0.9127, 0.2216, 0.9576, 0.4976, 0.9925, 0.4966, 1.048, 0.21, 1.015, -0.05896, 0.7499, 0.03565, 0.8258, -0.001186, 0.8704, -0.09039, 0.779, 0.03565, 0.8258, 0.2465, 0.8886, 0.2216, 0.9576, -0.001186, 0.8704, 0.2465, 0.8886, 0.4989, 0.9186, 0.4976, 0.9925, 0.2216, 0.9576, -0.04064, 0.2305, 0.1387, 0.2596, 0.09722, 0.5352, -0.09612, 0.5009, 0.1387, 0.2596, 0.3184, 0.2734, 0.2934, 0.5629, 0.09722, 0.5352, 0.3184, 0.2734, 0.5101, 0.2785, 0.5048, 0.5789, 0.2934, 0.5629, 0.05458, 0.05311, 0.1566, 0.01334, 0.1387, 0.2596, -0.04064, 0.2305, 0.1566, 0.01334, 0.3231, -0.007737, 0.3184, 0.2734, 0.1387, 0.2596, 0.3231, -0.007737, 0.5151, -0.007614, 0.5101, 0.2785, 0.3184, 0.2734, -0.09039, 0.779, -0.1255, 0.694, -0.07869, 0.6645, -0.05896, 0.7499, -0.1255, 0.694, -0.1479, 0.5103, -0.09612, 0.5009, -0.07869, 0.6645, -0.1202, 0.8122, -0.1877, 0.7223, -0.1255, 0.694, -0.09039, 0.779, -0.1877, 0.7223, -0.2174, 0.5133, -0.1479, 0.5103, -0.1255, 0.694, -0.1757, 0.835, -0.2494, 0.7169, -0.1877, 0.7223, -0.1202, 0.8122, -0.2494, 0.7169, -0.2741, 0.5013, -0.2174, 0.5133, -0.1877, 0.7223, 0.09722, 0.5352, 0.06595, 0.7177, -0.07869, 0.6645, -0.09612, 0.5009, 0.06595, 0.7177, 0.03565, 0.8258, -0.05896, 0.7499, -0.07869, 0.6645, 0.2934, 0.5629, 0.269, 0.7628, 0.06595, 0.7177, 0.09722, 0.5352, 0.269, 0.7628, 0.2465, 0.8886, 0.03565, 0.8258, 0.06595, 0.7177, 0.5048, 0.5789, 0.5012, 0.7852, 0.269, 0.7628, 0.2934, 0.5629, 0.5012, 0.7852, 0.4989, 0.9186, 0.2465, 0.8886, 0.269, 0.7628, 0.2653, -0.009119, 0.2817, -0.03521, 0.5154, -0.0398, 0.515, -0.006709, 0.05973, 0.01502, 0.06847, -0.01448, 0.2817, -0.03521, 0.2653, -0.009119, -0.05707, 0.05032, -0.07845, -0.0183, 0.06847, -0.01448, 0.05973, 0.01502, 0.2391, 0.9926, 0.2357, 1.024, 0.05291, 0.9117, 0.05968, 0.8834, 0.2357, 1.024, 0.2244, 1.056, 0.02672, 0.9379, 0.05291, 0.9117, 0.5046, 1.034, 0.5043, 1.07, 0.2357, 1.024, 0.2391, 0.9926, 0.5043, 1.07, 0.5039, 1.107, 0.2244, 1.056, 0.2357, 1.024, -0.09463, 0.5763, -0.1095, 0.4735, -0.05899, 0.5711, -0.04602, 0.7381, -0.1095, 0.4735, -0.1194, 0.3224, -0.07831, 0.3812, -0.05899, 0.5711, 0.2391, 0.9926, 0.2347, 0.7387, 0.5076, 0.7399, 0.5046, 1.034, 0.2347, 0.7387, 0.2322, 0.4889, 0.5102, 0.482, 0.5076, 0.7399, 0.05968, 0.8834, 0.05557, 0.6748, 0.2347, 0.7387, 0.2391, 0.9926, 0.05557, 0.6748, 0.05052, 0.4607, 0.2322, 0.4889, 0.2347, 0.7387, -0.04602, 0.7381, -0.05899, 0.5711, 0.05557, 0.6748, 0.05968, 0.8834, -0.05899, 0.5711, -0.07831, 0.3812, 0.05052, 0.4607, 0.05557, 0.6748, -0.1194, 0.3224, -0.1125, 0.1926, -0.07703, 0.2143, -0.07831, 0.3812, -0.1125, 0.1926, -0.09939, 0.08129, -0.05707, 0.05032, -0.07703, 0.2143, 0.2322, 0.4889, 0.2366, 0.2631, 0.5124, 0.2538, 0.5102, 0.482, 0.2366, 0.2631, 0.2653, -0.009119, 0.515, -0.006709, 0.5124, 0.2538, 0.05052, 0.4607, 0.05083, 0.2598, 0.2366, 0.2631, 0.2322, 0.4889, 0.05083, 0.2598, 0.05973, 0.01502, 0.2653, -0.009119, 0.2366, 0.2631, -0.07831, 0.3812, -0.07703, 0.2143, 0.05083, 0.2598, 0.05052, 0.4607, -0.07703, 0.2143, -0.05707, 0.05032, 0.05973, 0.01502, 0.05083, 0.2598, -0.1208, 0.04806, -0.1428, 0.03541, -0.07845, -0.0183, -0.04602, 0.7381, -0.07058, 0.7597, -0.145, 0.5556, -0.09463, 0.5763, -0.07058, 0.7597, -0.1145, 0.7802, -0.2007, 0.5618, -0.145, 0.5556, -0.1095, 0.4735, -0.1606, 0.4424, -0.1609, 0.2956, -0.1194, 0.3224, -0.1606, 0.4424, -0.212, 0.4289, -0.2063, 0.2945, -0.1609, 0.2956, -0.09463, 0.5763, -0.145, 0.5556, -0.1606, 0.4424, -0.1095, 0.4735, -0.145, 0.5556, -0.2007, 0.5618, -0.212, 0.4289, -0.1606, 0.4424, -0.1125, 0.1926, -0.1518, 0.1805, -0.1208, 0.04806, -0.09939, 0.08129, -0.1518, 0.1805, -0.188, 0.1717, -0.1428, 0.03541, -0.1208, 0.04806, -0.1194, 0.3224, -0.1609, 0.2956, -0.1518, 0.1805, -0.1125, 0.1926, -0.1609, 0.2956, -0.2063, 0.2945, -0.188, 0.1717, -0.1518, 0.1805, 0.02672, 0.9379, -0.1145, 0.7802, -0.07058, 0.7597, 0.05291, 0.9117, 0.05291, 0.9117, -0.07058, 0.7597, -0.04602, 0.7381, 0.05968, 0.8834, -0.07845, -0.0183, -0.05707, 0.05032, -0.09939, 0.08129, -0.1208, 0.04806, 1.109, -0.006452, 1.15, 0.06075, 1.128, 0.09354, 1.086, 0.06173, 0.9587, 0.9208, 0.9525, 0.8923, 1.061, 0.7491, 1.085, 0.7713, 0.9844, 0.9475, 0.9587, 0.9208, 1.085, 0.7713, 1.129, 0.7926, 1.185, 0.3091, 1.178, 0.1938, 1.214, 0.1857, 1.23, 0.3088, 1.143, 0.335, 1.138, 0.2051, 1.178, 0.1938, 1.185, 0.3091, 1.178, 0.1938, 1.15, 0.06075, 1.172, 0.04853, 1.214, 0.1857, 1.138, 0.2051, 1.128, 0.09354, 1.15, 0.06075, 1.178, 0.1938, 1.164, 0.5687, 1.182, 0.4558, 1.233, 0.4433, 1.219, 0.576, 1.113, 0.5883, 1.13, 0.4859, 1.182, 0.4558, 1.164, 0.5687, 1.182, 0.4558, 1.185, 0.3091, 1.23, 0.3088, 1.233, 0.4433, 1.13, 0.4859, 1.143, 0.335, 1.185, 0.3091, 1.182, 0.4558, 1.085, 0.7713, 1.164, 0.5687, 1.219, 0.576, 1.129, 0.7926, 1.061, 0.7491, 1.113, 0.5883, 1.164, 0.5687, 1.085, 0.7713, 1.15, 0.06075, 1.109, -0.006452, 1.172, 0.04853, 1.103, 0.226, 0.9738, 0.269, 0.9698, 0.02411, 1.086, 0.06173, 1.101, 0.393, 0.9701, 0.4698, 0.9738, 0.269, 1.103, 0.226, 0.9738, 0.269, 0.788, 0.2686, 0.7647, -0.004134, 0.9698, 0.02411, 0.9701, 0.4698, 0.7879, 0.4945, 0.788, 0.2686, 0.9738, 0.269, 0.788, 0.2686, 0.5124, 0.2538, 0.515, -0.006709, 0.7647, -0.004134, 0.7879, 0.4945, 0.5102, 0.482, 0.5124, 0.2538, 0.788, 0.2686, 1.138, 0.2051, 1.103, 0.226, 1.086, 0.06173, 1.128, 0.09354, 1.143, 0.335, 1.101, 0.393, 1.103, 0.226, 1.138, 0.2051, 1.077, 0.5824, 0.9608, 0.6838, 0.9701, 0.4698, 1.101, 0.393, 1.061, 0.7491, 0.9525, 0.8923, 0.9608, 0.6838, 1.077, 0.5824, 0.9608, 0.6838, 0.7805, 0.7441, 0.7879, 0.4945, 0.9701, 0.4698, 0.9525, 0.8923, 0.771, 0.998, 0.7805, 0.7441, 0.9608, 0.6838, 0.7805, 0.7441, 0.5076, 0.7399, 0.5102, 0.482, 0.7879, 0.4945, 0.771, 0.998, 0.5046, 1.034, 0.5076, 0.7399, 0.7805, 0.7441, 1.13, 0.4859, 1.077, 0.5824, 1.101, 0.393, 1.143, 0.335, 1.113, 0.5883, 1.061, 0.7491, 1.077, 0.5824, 1.13, 0.4859, 0.5043, 1.07, 0.7738, 1.029, 0.7844, 1.062, 0.5039, 1.107, 0.5046, 1.034, 0.771, 0.998, 0.7738, 1.029, 0.5043, 1.07, 0.7738, 1.029, 0.9587, 0.9208, 0.9844, 0.9475, 0.7844, 1.062, 0.771, 0.998, 0.9525, 0.8923, 0.9587, 0.9208, 0.7738, 1.029, 1.086, 0.06173, 0.9698, 0.02411, 0.9617, -0.005559, 1.109, -0.006452, 0.9698, 0.02411, 0.7647, -0.004134, 0.7489, -0.03055, 0.9617, -0.005559, 0.7647, -0.004134, 0.515, -0.006709, 0.5154, -0.0398, 0.7489, -0.03055, 0.5012, 0.7852, 0.7343, 0.7709, 0.7524, 0.8974, 0.4989, 0.9186, 0.5048, 0.5789, 0.7169, 0.5703, 0.7343, 0.7709, 0.5012, 0.7852, 0.7343, 0.7709, 0.9388, 0.7329, 0.9653, 0.842, 0.7524, 0.8974, 0.7169, 0.5703, 0.9139, 0.5494, 0.9388, 0.7329, 0.7343, 0.7709, 0.9388, 0.7329, 1.085, 0.6847, 1.062, 0.7694, 0.9653, 0.842, 0.9139, 0.5494, 1.108, 0.5218, 1.085, 0.6847, 0.9388, 0.7329, 1.254, 0.7431, 1.192, 0.7463, 1.229, 0.5385, 1.286, 0.5285, 1.176, 0.8586, 1.122, 0.8339, 1.192, 0.7463, 1.254, 0.7431, 1.192, 0.7463, 1.131, 0.7159, 1.16, 0.5331, 1.229, 0.5385, 1.122, 0.8339, 1.093, 0.7996, 1.131, 0.7159, 1.192, 0.7463, 1.131, 0.7159, 1.085, 0.6847, 1.108, 0.5218, 1.16, 0.5331, 1.093, 0.7996, 1.062, 0.7694, 1.085, 0.6847, 1.131, 0.7159, 0.707, -0.001052, 0.702, 0.2801, 0.5101, 0.2785, 0.5151, -0.007614, 0.8727, 0.02581, 0.882, 0.2726, 0.702, 0.2801, 0.707, -0.001052, 0.9733, 0.06911, 1.062, 0.2497, 0.882, 0.2726, 0.8727, 0.02581, 0.702, 0.2801, 0.7169, 0.5703, 0.5048, 0.5789, 0.5101, 0.2785, 0.882, 0.2726, 0.9139, 0.5494, 0.7169, 0.5703, 0.702, 0.2801, 1.062, 0.2497, 1.108, 0.5218, 0.9139, 0.5494, 0.882, 0.2726, 0.7524, 0.8974, 0.7749, 0.9672, 0.4976, 0.9925, 0.4989, 0.9186, 0.9653, 0.842, 1.001, 0.8878, 0.7749, 0.9672, 0.7524, 0.8974, 1.062, 0.7694, 1.093, 0.7996, 1.001, 0.8878, 0.9653, 0.842, 0.7749, 0.9672, 0.7845, 1.025, 0.4966, 1.048, 0.4976, 0.9925, 1.001, 0.8878, 1.021, 0.9308, 0.7845, 1.025, 0.7749, 0.9672, 1.093, 0.7996, 1.122, 0.8339, 1.021, 0.9308, 1.001, 0.8878, 0.7845, 1.025, 0.7829, 1.088, 0.4956, 1.107, 0.4966, 1.048, 1.021, 0.9308, 1.033, 0.9936, 0.7829, 1.088, 0.7845, 1.025, 1.122, 0.8339, 1.176, 0.8586, 1.033, 0.9936, 1.021, 0.9308, 0.7175, -0.1392, 0.7236, -0.1062, 0.5169, -0.1154, 0.5175, -0.1485, 0.8944, -0.105, 0.9022, -0.07258, 0.7236, -0.1062, 0.7175, -0.1392, 1.041, -0.04513, 1.017, -0.0182, 0.9022, -0.07258, 0.8944, -0.105, 0.7236, -0.1062, 0.7201, -0.06251, 0.5162, -0.07091, 0.5169, -0.1154, 0.9022, -0.07258, 0.8932, -0.02725, 0.7201, -0.06251, 0.7236, -0.1062, 1.017, -0.0182, 0.9924, 0.02317, 0.8932, -0.02725, 0.9022, -0.07258, 0.7201, -0.06251, 0.707, -0.001052, 0.5151, -0.007614, 0.5162, -0.07091, 0.8932, -0.02725, 0.8727, 0.02581, 0.707, -0.001052, 0.7201, -0.06251, 0.9924, 0.02317, 0.9733, 0.06911, 0.8727, 0.02581, 0.8932, -0.02725, 1.216, 0.1851, 1.166, 0.1866, 1.017, -0.0182, 1.041, -0.04513, 1.286, 0.5285, 1.229, 0.5385, 1.166, 0.1866, 1.216, 0.1851, 1.166, 0.1866, 1.107, 0.2155, 0.9924, 0.02317, 1.017, -0.0182, 1.229, 0.5385, 1.16, 0.5331, 1.107, 0.2155, 1.166, 0.1866, 1.107, 0.2155, 1.062, 0.2497, 0.9733, 0.06911, 0.9924, 0.02317, 1.16, 0.5331, 1.108, 0.5218, 1.062, 0.2497, 1.107, 0.2155, 0.9016, -1.196, 0.7489, -0.03055, 0.5154, -0.0398, 0.5274, -1.25, 0.2817, -0.03521, 0.1523, -1.203, 0.5274, -1.25, 0.5154, -0.0398, 0.01744, -0.3784, -0.02869, -0.7216, 0.1523, -1.203, 0.2817, -0.03521, 0.06847, -0.01448, 0.01744, -0.3784, 0.2817, -0.03521, -0.02869, -0.7216, -0.06014, -1.08, 0.1523, -1.203, 1.073, -0.7106, 1.02, -0.3684, 0.7489, -0.03055, 0.9016, -1.196, 1.112, -1.068, 1.073, -0.7106, 0.9016, -1.196, 1.02, -0.3684, 0.9617, -0.005559, 0.7489, -0.03055, -0.212, -0.6078, -0.1748, -0.8672, -0.06014, -1.08, -0.02869, -0.7216, -0.212, -0.6078, -0.02869, -0.7216, 0.01744, -0.3784, -0.1948, -0.4734, -0.1755, -0.3384, -0.1948, -0.4734, 0.01744, -0.3784, -0.1406, -0.06832, -0.1579, -0.2168, 0.06847, -0.01448, -0.07845, -0.0183, -0.1755, -0.3384, 0.01744, -0.3784, 0.06847, -0.01448, -0.1579, -0.2168, 1.112, -1.068, 1.222, -0.8533, 1.254, -0.5931, 1.073, -0.7106, 1.234, -0.4591, 1.02, -0.3684, 1.073, -0.7106, 1.254, -0.5931, 1.192, -0.2033, 1.172, -0.05522, 1.109, -0.006452, 0.9617, -0.005559, 1.192, -0.2033, 0.9617, -0.005559, 1.02, -0.3684, 1.212, -0.3246, 1.234, -0.4591, 1.212, -0.3246, 1.02, -0.3684, 0.3175, -0.1462, 0.2668, -1.214, 0.5361, -1.221, 0.5175, -0.1485, 0.8053, -1.205, 0.7175, -0.1392, 0.5175, -0.1485, 0.5361, -1.221, 1.023, -0.7818, 0.9821, -0.4049, 0.7175, -0.1392, 0.8053, -1.205, 1.063, -1.181, 1.023, -0.7818, 0.8053, -1.205, 0.9821, -0.4049, 0.8944, -0.105, 0.7175, -0.1392, 0.06231, -0.4209, 0.03495, -0.799, 0.2668, -1.214, 0.3175, -0.1462, 0.1394, -0.1181, 0.06231, -0.4209, 0.3175, -0.1462, 0.03495, -0.799, 0.00847, -1.199, 0.2668, -1.214, 1.259, -0.9728, 1.023, -0.7818, 1.063, -1.181, 1.242, -1.095, 0.8944, -0.105, 0.9821, -0.4049, 1.239, -0.3676, 1.041, -0.04513, 1.286, -0.763, 1.239, -0.3676, 0.9821, -0.4049, 1.023, -0.7818, 1.259, -0.9728, 1.286, -0.763, 1.023, -0.7818, -0.009515, -0.06343, -0.196, -0.3926, 0.06231, -0.4209, 0.1394, -0.1181, -0.1735, -1.12, 0.00847, -1.199, 0.03495, -0.799, -0.1948, -0.9981, -0.196, -0.3926, -0.2291, -0.7894, 0.03495, -0.799, 0.06231, -0.4209, -0.2291, -0.7894, -0.1948, -0.9981, 0.03495, -0.799])
me_datablock_002.materials.append(mat_m_black)
me_datablock_002.materials.append(mat_m_blue_00)
me_datablock_002.use_remesh_preserve_volume = False
me_datablock_002.use_remesh_preserve_attributes = False
me_datablock_002.use_mirror_vertex_groups = False
me_datablock_002.update()

# ---- objects
ob_lamp_001 = bpy.data.objects.new('Lamp.001', light_spot_001)
ob_camera = bpy.data.objects.new('Camera', cam_camera)
ob_chair_1 = bpy.data.objects.new('Chair_1', me_datablock_002)

# ---- transforms, parenting, visibility, modifiers, constraints
ob_lamp_001.location = (1.143, -1.687, 6.444)
ob_lamp_001.rotation_euler = (0.6503, 0.05522, 1.866)
ob_lamp_001.scale = (0.04196, 0.04196, 0.04196)
ob_lamp_001.lock_rotations_4d = False
ob_lamp_001.empty_display_type = 'ARROWS'
ob_lamp_001.color = (0.0, 0.0, 0.0, 0.0)
ob_lamp_001.lineart.crease_threshold = 0.0
ob_camera.location = (6.07, -5.494, 7.822)
ob_camera.rotation_euler = (0.8229, -0.1319, 0.9461)
ob_camera.lock_rotations_4d = False
ob_camera.empty_display_type = 'ARROWS'
ob_camera.color = (0.0, 0.0, 0.0, 0.0)
ob_camera.display_type = 'WIRE'
ob_camera.lineart.crease_threshold = 0.0
ob_chair_1.location = (0.0, 0.0, 0.0)
ob_chair_1.lock_rotations_4d = False
ob_chair_1.empty_display_type = 'ARROWS'
ob_chair_1.color = (0.0, 0.0, 0.0, 1.0)
ob_chair_1.lineart.crease_threshold = 0.0

# ---- collection membership
col_collection_1.objects.link(ob_lamp_001)
col_collection_1.objects.link(ob_camera)
col_collection_1.objects.link(ob_chair_1)

# ---- scene / render settings (as saved in the file)
scene.camera = ob_camera
scene.frame_start = 1; scene.frame_end = 250; scene.frame_set(1)
scene.render.engine = 'BLENDER_EEVEE_NEXT'
scene.render.image_settings.file_format = 'JPEG'
scene.render.image_settings.color_mode = 'RGB'
scene.render.image_settings.compression = 90
scene.render.resolution_x = 1200
scene.render.resolution_y = 1200
scene.render.pixel_aspect_x = 100.0
scene.render.pixel_aspect_y = 100.0
scene.render.fps = 25
scene.render.dither_intensity = 0.0
scene.render.use_compositing = False
scene.render.use_sequencer = False
scene.render.bake_margin = 2
scene.render.bake_bias = 0.0
scene.render.use_stamp_time = False
scene.render.use_stamp_date = False
scene.render.use_stamp_frame = False
scene.render.use_stamp_camera = False
scene.render.use_stamp_scene = False
scene.render.use_stamp_filename = False
scene.render.use_stamp_render_time = False
scene.render.stamp_font_size = 0
scene.cycles.use_denoising = False
scene.cycles.samples = 10
scene.cycles.sampling_pattern = 'TABULATED_SOBOL'
scene.cycles.light_sampling_threshold = 0.0
scene.cycles.use_adaptive_sampling = False
scene.cycles.use_light_tree = False
scene.cycles.blur_glossy = 0.0
scene.cycles.volume_bounces = 1
scene.cycles.pixel_filter_type = 'GAUSSIAN'
scene.cycles.sample_clamp_indirect = 0.0
scene.view_settings.view_transform = 'Raw'
bpy.context.view_layer.update()
